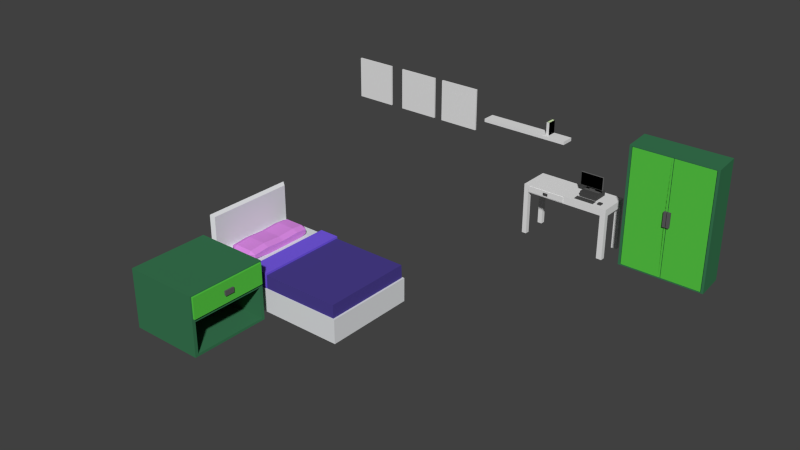 # Source: Itens_Quarto_Lucas.blend  (saved by Blender 2.76.0; exported with 4.5.12 LTS)
import bpy
from mathutils import Matrix  # noqa: F401  (used for matrix-valued properties, if any)

bpy.ops.wm.read_factory_settings(use_empty=True)
scene = bpy.context.scene
scene.name = 'Scene'

# ---- collections
col_collection_1 = bpy.data.collections.new('Collection 1'); scene.collection.children.link(col_collection_1)

# ---- materials (node trees are filled in below, after node groups)
mat_material_papel = bpy.data.materials.new('Material_Papel')
mat_material_papel.alpha_threshold = 0.0
mat_material_papel.use_transparent_shadow = False
mat_material_papel.roughness = 0.5
mat_poster_lucas_002 = bpy.data.materials.new('Poster_Lucas.002')
mat_poster_lucas_002.alpha_threshold = 0.0
mat_poster_lucas_002.use_transparent_shadow = False
mat_poster_lucas_002.roughness = 0.5
mat_poster_lucas = bpy.data.materials.new('Poster_Lucas')
mat_poster_lucas.alpha_threshold = 0.0
mat_poster_lucas.use_transparent_shadow = False
mat_poster_lucas.roughness = 0.5
mat_poster_lucas_001 = bpy.data.materials.new('Poster_Lucas.001')
mat_poster_lucas_001.alpha_threshold = 0.0
mat_poster_lucas_001.use_transparent_shadow = False
mat_poster_lucas_001.roughness = 0.5
mat_material_002 = bpy.data.materials.new('Material.002')
mat_material_002.alpha_threshold = 0.0
mat_material_002.use_transparent_shadow = False
mat_material_002.diffuse_color = (0.04196, 0.1845, 0.08367, 1.0)
mat_material_002.roughness = 0.5
mat_material_003 = bpy.data.materials.new('Material.003')
mat_material_003.alpha_threshold = 0.0
mat_material_003.use_transparent_shadow = False
mat_material_003.diffuse_color = (0.0981, 0.5926, 0.05962, 1.0)
mat_material_003.roughness = 0.5
mat_material_004 = bpy.data.materials.new('Material.004')
mat_material_004.alpha_threshold = 0.0
mat_material_004.use_transparent_shadow = False
mat_material_004.diffuse_color = (0.1149, 0.1149, 0.1149, 1.0)
mat_material_004.roughness = 0.5
mat_material_004.specular_intensity = 0.0
mat_material_010 = bpy.data.materials.new('Material.010')
mat_material_010.alpha_threshold = 0.0
mat_material_010.use_transparent_shadow = False
mat_material_010.diffuse_color = (0.7663, 0.7746, 0.8, 1.0)
mat_material_010.roughness = 0.5
mat_material_009 = bpy.data.materials.new('Material.009')
mat_material_009.alpha_threshold = 0.0
mat_material_009.use_transparent_shadow = False
mat_material_009.diffuse_color = (0.0706, 0.05008, 0.2738, 1.0)
mat_material_009.roughness = 0.5
mat_material_007 = bpy.data.materials.new('Material.007')
mat_material_007.alpha_threshold = 0.0
mat_material_007.use_transparent_shadow = False
mat_material_007.diffuse_color = (0.7301, 0.2625, 0.8, 1.0)
mat_material_007.roughness = 0.5
mat_material_006 = bpy.data.materials.new('Material.006')
mat_material_006.alpha_threshold = 0.0
mat_material_006.use_transparent_shadow = False
mat_material_006.diffuse_color = (0.1863, 0.1064, 0.8, 1.0)
mat_material_006.roughness = 0.5
mat_material_005 = bpy.data.materials.new('Material.005')
mat_material_005.alpha_threshold = 0.0
mat_material_005.use_transparent_shadow = False
mat_material_005.diffuse_color = (0.7258, 0.7768, 0.8, 1.0)
mat_material_005.roughness = 0.5
mat_material_001 = bpy.data.materials.new('Material.001')
mat_material_001.alpha_threshold = 0.0
mat_material_001.use_transparent_shadow = False
mat_material_001.diffuse_color = (0.06681, 0.06681, 0.06681, 1.0)
mat_material_001.roughness = 0.5
mat_material_011 = bpy.data.materials.new('Material.011')
mat_material_011.alpha_threshold = 0.0
mat_material_011.use_transparent_shadow = False
mat_material_011.diffuse_color = (0.7621, 0.9404, 0.5244, 1.0)
mat_material_011.roughness = 0.5
mat_material_012 = bpy.data.materials.new('Material.012')
mat_material_012.alpha_threshold = 0.0
mat_material_012.use_transparent_shadow = False
mat_material_012.diffuse_color = (0.0, 0.0, 0.0, 1.0)
mat_material_012.roughness = 0.5
mat_material_013 = bpy.data.materials.new('Material.013')
mat_material_013.alpha_threshold = 0.0
mat_material_013.use_transparent_shadow = False
mat_material_013.roughness = 0.5
mat_material = bpy.data.materials.new('Material')
mat_material.alpha_threshold = 0.0
mat_material.use_transparent_shadow = False
mat_material.roughness = 0.5
mat_material.specular_intensity = 0.0
mat_material_014 = bpy.data.materials.new('Material.014')
mat_material_014.alpha_threshold = 0.0
mat_material_014.use_transparent_shadow = False
mat_material_014.diffuse_color = (0.0, 0.0, 0.0, 1.0)
mat_material_014.roughness = 0.5
mat_material_estante = bpy.data.materials.new('Material_Estante')
mat_material_estante.alpha_threshold = 0.0
mat_material_estante.use_transparent_shadow = False
mat_material_estante.roughness = 0.5

# ---- material node trees

# ---- world
world_world = bpy.data.worlds.new('World'); scene.world = world_world
world_world.color = (0.05088, 0.05088, 0.05088)
world_world.use_sun_shadow = False
world_world.sun_shadow_jitter_overblur = 0.0
world_world.cycles.sampling_method = 'NONE'
world_world.cycles.sample_map_resolution = 256

# ---- meshes
me_cube_002 = bpy.data.meshes.new('Cube.002')
me_cube_002.from_pydata([(-1.0, -1.0, -1.0), (-1.0, -1.0, 1.0), (-1.0, 1.0, -1.0), (-1.0, 1.0, 1.0), (1.0, -1.0, -1.0), (1.0, -1.0, 1.0), (1.0, 1.0, -1.0), (1.0, 1.0, 1.0)], [], [(1, 3, 2, 0), (3, 7, 6, 2), (7, 5, 4, 6), (5, 1, 0, 4), (0, 2, 6, 4), (5, 7, 3, 1)])
me_cube_002.polygons.foreach_set('material_index', [0, 0, 0, 1, 0, 0])
_uv = me_cube_002.uv_layers.new(name='UVMap')
_uv.uv.foreach_set('vector', [0.5831, 0.4549, 0.5631, 0.4421, 0.529, 0.04314, 0.5388, 0.05463, 0.3332, 0.6668, 0.0001665, 0.6668, 0.0001665, 0.9998, 0.3332, 0.9998, 0.5436, 0.6583, 0.5233, 0.6622, 0.5127, 0.1266, 0.5233, 0.1161, 0.9622, 0.6727, 0.03782, 0.6727, 0.03782, 0.1085, 0.9622, 0.1085, 0.5072, 0.9348, 0.489, 0.9461, 0.3396, 0.1269, 0.357, 0.1168, 0.4457, 0.7273, 0.435, 0.7266, 0.5, 0.4543, 0.5374, 0.464])
me_cube_002.materials.append(mat_material_papel)
me_cube_002.materials.append(mat_poster_lucas_002)
me_cube_002.use_remesh_preserve_volume = False
me_cube_002.use_remesh_preserve_attributes = False
me_cube_002.use_mirror_vertex_groups = False
me_cube_002.update()
me_cube_001 = bpy.data.meshes.new('Cube.001')
me_cube_001.from_pydata([(-1.0, -1.0, -1.0), (-1.0, -1.0, 1.0), (-1.0, 1.0, -1.0), (-1.0, 1.0, 1.0), (1.0, -1.0, -1.0), (1.0, -1.0, 1.0), (1.0, 1.0, -1.0), (1.0, 1.0, 1.0)], [], [(1, 3, 2, 0), (3, 7, 6, 2), (7, 5, 4, 6), (5, 1, 0, 4), (0, 2, 6, 4), (5, 7, 3, 1)])
me_cube_001.polygons.foreach_set('material_index', [0, 0, 0, 1, 0, 0])
_uv = me_cube_001.uv_layers.new(name='UVMap')
_uv.uv.foreach_set('vector', [0.5831, 0.4549, 0.5631, 0.4421, 0.529, 0.04314, 0.5388, 0.05463, 0.3332, 0.6668, 0.0001665, 0.6668, 0.0001665, 0.9998, 0.3332, 0.9998, 0.5436, 0.6583, 0.5233, 0.6622, 0.5127, 0.1266, 0.5233, 0.1161, 0.9999, 0.6104, 7.812e-05, 0.6104, 7.82e-05, 7.812e-05, 0.9999, 7.812e-05, 0.5072, 0.9348, 0.489, 0.9461, 0.3396, 0.1269, 0.357, 0.1168, 0.4457, 0.7273, 0.435, 0.7266, 0.5, 0.4543, 0.5374, 0.464])
me_cube_001.materials.append(mat_material_papel)
me_cube_001.materials.append(mat_poster_lucas)
me_cube_001.use_remesh_preserve_volume = False
me_cube_001.use_remesh_preserve_attributes = False
me_cube_001.use_mirror_vertex_groups = False
me_cube_001.update()
me_cube = bpy.data.meshes.new('Cube')
me_cube.from_pydata([(-1.0, -1.0, -1.0), (-1.0, -1.0, 1.0), (-1.0, 1.0, -1.0), (-1.0, 1.0, 1.0), (1.0, -1.0, -1.0), (1.0, -1.0, 1.0), (1.0, 1.0, -1.0), (1.0, 1.0, 1.0)], [], [(1, 3, 2, 0), (3, 7, 6, 2), (7, 5, 4, 6), (5, 1, 0, 4), (0, 2, 6, 4), (5, 7, 3, 1)])
me_cube.polygons.foreach_set('material_index', [0, 0, 0, 1, 0, 0])
_uv = me_cube.uv_layers.new(name='UVMap')
_uv.uv.foreach_set('vector', [0.5831, 0.4549, 0.5631, 0.4421, 0.529, 0.04314, 0.5388, 0.05463, 0.3332, 0.6668, 0.0001665, 0.6668, 0.0001665, 0.9998, 0.3332, 0.9998, 0.5436, 0.6583, 0.5233, 0.6622, 0.5127, 0.1266, 0.5233, 0.1161, 0.9999, 0.6104, 7.812e-05, 0.6104, 7.82e-05, 7.812e-05, 0.9999, 7.812e-05, 0.5072, 0.9348, 0.489, 0.9461, 0.3396, 0.1269, 0.357, 0.1168, 0.4457, 0.7273, 0.435, 0.7266, 0.5, 0.4543, 0.5374, 0.464])
me_cube.materials.append(mat_material_papel)
me_cube.materials.append(mat_poster_lucas_001)
me_cube.use_remesh_preserve_volume = False
me_cube.use_remesh_preserve_attributes = False
me_cube.use_mirror_vertex_groups = False
me_cube.update()
me_cube_090 = bpy.data.meshes.new('Cube.090')
me_cube_090.from_pydata([(-1.0, -1.0, -1.0), (-1.0, -1.0, 5.393), (-1.0, 1.0, -1.0), (-1.0, 1.0, 5.393), (-1.0, -0.03429, -1.0), (-1.0, 0.04631, -1.0), (-1.0, 0.04631, 5.393), (-1.0, -0.03429, 5.393), (1.0, 1.056, 5.393), (1.0, 1.056, -1.0), (1.0, -0.9436, 5.393), (1.0, -0.9436, -1.0), (1.0, 0.02215, 5.393), (1.0, 0.1027, 5.393), (1.0, 0.1027, -1.0), (1.0, 0.02215, -1.0), (-1.0, 0.009089, 5.393), (1.0, 0.06553, 5.393), (1.0, 0.06553, -1.0), (-1.0, 0.009089, -1.0), (-1.0, -0.03429, -1.0), (-1.0, -0.03429, 5.393), (1.0, 0.02215, -1.0), (1.0, 0.02215, 5.393), (1.0, -0.8876, -0.9441), (1.0, -0.8752, -0.9317), (1.0, -0.8752, 5.325), (1.0, -0.8876, 5.337), (1.0, 0.9881, -0.9317), (1.0, 1.0, -0.9441), (1.0, 1.0, 5.337), (1.0, 0.9881, 5.325), (1.0, 0.1027, -0.9317), (1.0, 0.1027, -0.9441), (1.0, 0.02215, -0.9441), (1.0, 0.02215, -0.9317), (1.0, 0.0221, -0.9379), (1.0, 0.02215, 5.325), (1.0, 0.02215, 5.337), (1.0, 0.0221, 5.331), (1.0, 0.1027, 5.325), (1.0, 0.1027, 5.337), (1.0, 0.07172, 5.325), (1.0, 0.06553, 5.337), (1.0, 0.05935, 5.325), (1.0, 0.05935, -0.9317), (1.0, 0.06553, -0.9441), (1.0, 0.07172, -0.9317), (1.0, 0.02215, -0.9317), (1.0, 0.02215, -0.9441), (1.0, 0.0222, -0.9379), (1.0, 0.02215, 5.337), (1.0, 0.02215, 5.325), (1.0, 0.0222, 5.331), (0.9412, 0.0221, -0.9379), (0.9412, 0.02215, -0.9441), (0.9412, 0.02215, -0.9317), (0.9412, 0.0221, 5.331), (0.9412, 0.02215, 5.325), (0.9412, 0.02215, 5.337), (0.9412, 0.05935, 5.325), (0.9412, 0.07172, 5.325), (0.9412, 0.06553, 5.337), (0.9412, 0.07172, -0.9317), (0.9412, 0.05935, -0.9317), (0.9412, 0.06553, -0.9441), (0.9412, 0.0222, -0.9379), (0.9412, 0.02215, -0.9317), (0.9412, 0.02215, -0.9441), (0.9412, 0.0222, 5.331), (0.9412, 0.02215, 5.337), (0.9412, 0.02215, 5.325), (0.9412, 1.0, 5.337), (0.9412, 0.9881, 5.325), (0.9412, 0.9881, -0.9317), (0.9412, 1.0, -0.9441), (0.9412, -0.8752, 5.325), (0.9412, -0.8876, 5.337), (0.9412, -0.8876, -0.9441), (0.9412, -0.8752, -0.9317), (0.9412, 0.1027, 5.325), (0.9412, 0.1027, 5.337), (0.9412, 0.1027, -0.9317), (0.9412, 0.1027, -0.9441), (-1.0, -1.0, 1.825), (-1.0, -1.0, 2.613), (-1.0, 1.0, 2.613), (-1.0, 1.0, 1.825), (1.0, 1.056, 1.825), (1.0, 1.056, 2.613), (1.0, -0.9436, 2.613), (1.0, -0.9436, 1.825), (-1.0, 0.04631, 2.613), (-1.0, 0.04631, 1.825), (-1.0, -0.03429, 2.613), (-1.0, -0.03429, 1.825), (-1.0, -0.03424, 2.219), (-1.0, 0.009089, 1.825), (-1.0, 0.009089, 2.613), (-1.0, -0.03429, 1.825), (-1.0, -0.03429, 2.613), (-1.0, -0.03434, 2.219), (1.0, 0.9881, 2.612), (1.0, 0.9881, 1.824), (1.0, 1.0, 1.824), (1.0, 1.0, 2.612), (1.0, -0.8876, 2.612), (1.0, -0.8876, 1.824), (1.0, -0.8752, 1.824), (1.0, -0.8752, 2.612), (1.0, 0.07172, 1.824), (1.0, 0.07172, 2.612), (1.0, 0.05935, 2.612), (1.0, 0.05935, 1.824), (1.0, 0.01552, 2.612), (1.0, 0.01552, 1.824), (1.0, 0.0222, 2.218), (1.0, 0.1422, 1.824), (1.0, 0.1422, 2.612), (1.0, 0.000356, 1.824), (1.0, -0.006275, 2.612), (0.9412, 0.9881, 1.824), (0.9412, 0.9881, 2.612), (0.9412, 1.0, 2.612), (0.9412, 1.0, 1.824), (0.9412, -0.8876, 1.824), (0.9412, -0.8876, 2.612), (0.9412, -0.8752, 2.612), (0.9412, -0.8752, 1.824), (0.9412, 0.07172, 1.824), (0.9412, 0.07172, 2.612), (0.9412, 0.05935, 2.612), (0.9412, 0.05935, 1.824), (1.149, 0.0222, 2.218), (1.149, -0.006275, 1.824), (1.149, -0.006275, 2.612), (1.149, 0.07635, 1.824), (1.149, 0.07635, 2.612), (1.149, 0.06117, 2.612), (1.149, 0.06117, 1.824), (1.149, 0.1422, 1.824), (1.149, 0.1422, 2.612)], [(133, 116)], [(8, 3, 6, 13), (92, 6, 3, 86), (2, 87, 88, 9), (104, 29, 9, 88), (29, 33, 14, 9), (23, 21, 1, 10), (20, 22, 11, 0), (49, 24, 11, 22), (2, 9, 14, 5), (16, 17, 13, 6), (18, 19, 5, 14), (33, 46, 18, 14), (28, 103, 117, 32), (97, 19, 4, 95), (31, 102, 122, 73), (42, 111, 118, 40), (34, 36, 50, 49, 22, 15), (41, 30, 8, 13), (27, 51, 23, 10), (47, 110, 129, 63), (38, 43, 17, 12), (43, 41, 13, 17), (6, 92, 98, 16), (46, 34, 15, 18), (15, 4, 19, 18), (7, 12, 17, 16), (30, 105, 89, 8), (51, 53, 39, 38, 12, 23), (11, 91, 84, 0), (4, 15, 22, 20), (12, 7, 21, 23), (26, 52, 71, 76), (52, 53, 69, 71), (34, 46, 65, 55), (39, 37, 58, 57), (37, 120, 112, 44), (45, 35, 56, 64), (35, 36, 54, 56), (110, 47, 32, 117), (53, 51, 70, 69), (41, 43, 62, 81), (46, 33, 83, 65), (49, 50, 66, 68), (36, 34, 55, 54), (32, 47, 63, 82), (42, 40, 80, 61), (43, 38, 59, 62), (50, 48, 67, 66), (93, 5, 19, 97), (55, 56, 54), (58, 59, 57), (61, 62, 60), (64, 65, 63), (67, 68, 66), (70, 71, 69), (73, 122, 123, 72), (77, 126, 127, 76), (61, 80, 81, 62), (64, 56, 55, 65), (74, 82, 83, 75), (67, 79, 78, 68), (80, 73, 72, 81), (58, 60, 62, 59), (82, 63, 65, 83), (63, 129, 132, 64), (76, 71, 70, 77), (28, 32, 82, 74), (51, 27, 77, 70), (38, 39, 57, 59), (102, 31, 40, 118), (33, 29, 75, 83), (48, 25, 79, 67), (29, 104, 124, 75), (24, 49, 68, 78), (40, 31, 73, 80), (27, 106, 126, 77), (30, 41, 81, 72), (37, 44, 60, 58), (48, 115, 108, 25), (114, 52, 26, 109), (109, 26, 76, 127), (107, 24, 78, 125), (105, 30, 72, 123), (130, 61, 60, 131), (125, 78, 79, 128), (106, 27, 10, 90), (113, 45, 64, 132), (119, 35, 45, 113), (44, 112, 131, 60), (90, 10, 1, 85), (24, 107, 91, 11), (16, 98, 94, 7), (121, 74, 75, 124), (111, 42, 61, 130), (25, 108, 128, 79), (103, 28, 74, 121), (101, 100, 21, 7, 94, 96), (20, 99, 101, 96, 95, 4), (86, 3, 8, 89), (0, 84, 99, 20), (5, 93, 87, 2), (94, 95, 96), (99, 100, 101), (114, 115, 116), (109, 127, 128, 108), (107, 125, 126, 106), (105, 123, 124, 104), (103, 121, 122, 102), (130, 131, 132, 129), (125, 128, 127, 126), (121, 124, 123, 122), (106, 90, 91, 107), (111, 130, 129, 110), (113, 132, 131, 112), (85, 100, 99, 84), (104, 88, 89, 105), (93, 97, 98, 92), (119, 113, 139, 134), (114, 109, 108, 115), (102, 118, 117, 103), (97, 95, 94, 98), (92, 86, 87, 93), (90, 85, 84, 91), (86, 89, 88, 87), (85, 1, 21, 100), (134, 139, 138, 135), (136, 140, 141, 137), (118, 111, 137, 141), (113, 112, 138, 139), (111, 110, 136, 137), (112, 120, 135, 138), (110, 117, 140, 136), (120, 119, 134, 135), (117, 118, 141, 140)])
me_cube_090.polygons.foreach_set('material_index', [0, 0, 0, 0, 0, 0, 0, 0, 0, 0, 0, 0, 1, 0, 0, 1, 0, 0, 0, 0, 0, 0, 0, 0, 0, 0, 0, 0, 0, 0, 0, 0, 0, 0, 0, 1, 0, 0, 1, 0, 0, 0, 0, 0, 0, 0, 0, 0, 0, 0, 0, 0, 0, 0, 0, 0, 0, 0, 0, 0, 0, 0, 0, 0, 0, 0, 0, 0, 0, 1, 0, 0, 0, 0, 0, 0, 0, 0, 1, 1, 0, 0, 0, 0, 0, 0, 0, 1, 0, 0, 0, 0, 0, 0, 0, 0, 0, 0, 0, 0, 0, 0, 0, 0, 0, 0, 0, 0, 0, 0, 0, 0, 0, 0, 0, 0, 0, 2, 1, 1, 0, 0, 0, 0, 0, 2, 2, 2, 2, 2, 2, 2, 2, 2])
_uv = me_cube_090.uv_layers.new(name='UVMap')
_uv.uv.foreach_set('vector', [0.625, 0.5, 0.875, 0.5, 0.875, 0.6192, 0.625, 0.6192, 0.5094, 0.1308, 0.625, 0.1308, 0.625, 0.25, 0.5094, 0.25, 0.375, 0.25, 0.4924, 0.25, 0.4924, 0.5, 0.375, 0.5, 0.4924, 0.507, 0.3772, 0.507, 0.375, 0.5, 0.4924, 0.5, 0.3772, 0.507, 0.3772, 0.6192, 0.375, 0.6192, 0.375, 0.5, 0.625, 0.6293, 0.875, 0.6293, 0.875, 0.75, 0.625, 0.75, 0.125, 0.6293, 0.375, 0.6293, 0.375, 0.75, 0.125, 0.75, 0.3772, 0.6293, 0.3772, 0.743, 0.375, 0.75, 0.375, 0.6293, 0.125, 0.5, 0.375, 0.5, 0.375, 0.6192, 0.125, 0.6192, 0.875, 0.6239, 0.625, 0.6239, 0.625, 0.6192, 0.875, 0.6192, 0.375, 0.6239, 0.125, 0.6239, 0.125, 0.6192, 0.375, 0.6192, 0.3772, 0.6192, 0.3772, 0.6239, 0.375, 0.6239, 0.375, 0.6192, 0.3777, 0.5085, 0.4924, 0.5085, 0.4924, 0.6192, 0.3777, 0.6192, 0.4924, 0.1261, 0.375, 0.1261, 0.375, 0.1207, 0.4924, 0.1207, 0.6223, 0.5085, 0.5093, 0.5085, 0.5093, 0.5085, 0.6223, 0.5085, 0.6223, 0.6231, 0.5093, 0.6231, 0.5093, 0.6192, 0.6223, 0.6192, 0.3772, 0.6293, 0.3772, 0.6289, 0.3774, 0.6294, 0.3772, 0.6293, 0.375, 0.6293, 0.375, 0.6293, 0.6228, 0.6192, 0.6228, 0.507, 0.625, 0.5, 0.625, 0.6192, 0.6228, 0.743, 0.6228, 0.6293, 0.625, 0.6293, 0.625, 0.75, 0.3777, 0.6231, 0.4924, 0.6231, 0.4924, 0.6231, 0.3777, 0.6231, 0.6228, 0.6293, 0.6228, 0.6239, 0.625, 0.6239, 0.625, 0.6293, 0.6228, 0.6239, 0.6228, 0.6192, 0.625, 0.6192, 0.625, 0.6239, 0.625, 0.1308, 0.5094, 0.1308, 0.5094, 0.1261, 0.625, 0.1261, 0.3772, 0.6239, 0.3772, 0.6293, 0.375, 0.6293, 0.375, 0.6239, 0.375, 0.6293, 0.125, 0.6293, 0.125, 0.6239, 0.375, 0.6239, 0.875, 0.6293, 0.625, 0.6293, 0.625, 0.6239, 0.875, 0.6239, 0.6228, 0.507, 0.5094, 0.507, 0.5094, 0.5, 0.625, 0.5, 0.6228, 0.6293, 0.6221, 0.6294, 0.623, 0.6289, 0.6228, 0.6293, 0.625, 0.6293, 0.625, 0.6293, 0.375, 0.75, 0.4924, 0.75, 0.4924, 1.0, 0.375, 1.0, 0.125, 0.6293, 0.375, 0.6293, 0.375, 0.6293, 0.125, 0.6293, 0.625, 0.6293, 0.875, 0.6293, 0.875, 0.6293, 0.625, 0.6293, 0.6223, 0.7415, 0.6223, 0.6293, 0.6223, 0.6293, 0.6223, 0.7415, 0.6223, 0.6293, 0.6223, 0.6294, 0.6223, 0.6294, 0.6223, 0.6293, 0.3772, 0.6293, 0.3772, 0.6239, 0.3772, 0.6239, 0.3772, 0.6293, 0.6229, 0.6294, 0.6223, 0.6293, 0.6223, 0.6293, 0.6229, 0.6294, 0.6223, 0.6293, 0.5093, 0.6293, 0.5093, 0.6246, 0.6223, 0.6246, 0.3777, 0.6246, 0.3777, 0.6293, 0.3777, 0.6293, 0.3777, 0.6246, 0.3777, 0.6293, 0.3772, 0.6294, 0.3772, 0.6294, 0.3777, 0.6293, 0.4924, 0.6231, 0.3777, 0.6231, 0.3777, 0.6192, 0.4924, 0.6192, 0.6221, 0.6294, 0.6228, 0.6293, 0.6228, 0.6293, 0.6221, 0.6294, 0.6228, 0.6192, 0.6228, 0.6239, 0.6228, 0.6239, 0.6228, 0.6192, 0.3772, 0.6239, 0.3772, 0.6192, 0.3772, 0.6192, 0.3772, 0.6239, 0.3772, 0.6293, 0.3774, 0.6294, 0.3774, 0.6294, 0.3772, 0.6293, 0.3772, 0.6289, 0.3772, 0.6293, 0.3772, 0.6293, 0.3772, 0.6289, 0.3777, 0.6192, 0.3777, 0.6231, 0.3777, 0.6231, 0.3777, 0.6192, 0.6223, 0.6231, 0.6223, 0.6192, 0.6223, 0.6192, 0.6223, 0.6231, 0.6228, 0.6239, 0.6228, 0.6293, 0.6228, 0.6293, 0.6228, 0.6239, 0.3777, 0.6294, 0.3777, 0.6293, 0.3777, 0.6293, 0.3777, 0.6294, 0.4924, 0.1308, 0.375, 0.1308, 0.375, 0.1261, 0.4924, 0.1261, 0.3772, 0.6293, 0.3777, 0.6293, 0.3772, 0.6294, 0.6223, 0.6293, 0.6228, 0.6293, 0.623, 0.6289, 0.6223, 0.6231, 0.6228, 0.6239, 0.6223, 0.6246, 0.3777, 0.6246, 0.3772, 0.6239, 0.3777, 0.6231, 0.3777, 0.6293, 0.3772, 0.6293, 0.3774, 0.6294, 0.6228, 0.6293, 0.6223, 0.6293, 0.6223, 0.6294, 0.6223, 0.5085, 0.5093, 0.5085, 0.5094, 0.507, 0.6228, 0.507, 0.6228, 0.743, 0.5094, 0.743, 0.5093, 0.7415, 0.6223, 0.7415, 0.6223, 0.6231, 0.6223, 0.6192, 0.6228, 0.6192, 0.6228, 0.6239, 0.3777, 0.6246, 0.3777, 0.6293, 0.3772, 0.6293, 0.3772, 0.6239, 0.3777, 0.5085, 0.3777, 0.6192, 0.3772, 0.6192, 0.3772, 0.507, 0.3777, 0.6293, 0.3777, 0.7415, 0.3772, 0.743, 0.3772, 0.6293, 0.6223, 0.6192, 0.6223, 0.5085, 0.6228, 0.507, 0.6228, 0.6192, 0.6223, 0.6293, 0.6223, 0.6246, 0.6228, 0.6239, 0.6228, 0.6293, 0.3777, 0.6192, 0.3777, 0.6231, 0.3772, 0.6239, 0.3772, 0.6192, 0.3777, 0.6231, 0.4924, 0.6231, 0.4924, 0.6246, 0.3777, 0.6246, 0.6223, 0.7415, 0.6223, 0.6293, 0.6228, 0.6293, 0.6228, 0.743, 0.3777, 0.5085, 0.3777, 0.6192, 0.3777, 0.6192, 0.3777, 0.5085, 0.6228, 0.6293, 0.6228, 0.743, 0.6228, 0.743, 0.6228, 0.6293, 0.6228, 0.6293, 0.623, 0.6289, 0.623, 0.6289, 0.6228, 0.6293, 0.5093, 0.5085, 0.6223, 0.5085, 0.6223, 0.6192, 0.5093, 0.6192, 0.3772, 0.6192, 0.3772, 0.507, 0.3772, 0.507, 0.3772, 0.6192, 0.3777, 0.6293, 0.3777, 0.7415, 0.3777, 0.7415, 0.3777, 0.6293, 0.3772, 0.507, 0.4924, 0.507, 0.4924, 0.507, 0.3772, 0.507, 0.3772, 0.743, 0.3772, 0.6293, 0.3772, 0.6293, 0.3772, 0.743, 0.6223, 0.6192, 0.6223, 0.5085, 0.6223, 0.5085, 0.6223, 0.6192, 0.6228, 0.743, 0.5094, 0.743, 0.5094, 0.743, 0.6228, 0.743, 0.6228, 0.507, 0.6228, 0.6192, 0.6228, 0.6192, 0.6228, 0.507, 0.6223, 0.6293, 0.6223, 0.6246, 0.6223, 0.6246, 0.6223, 0.6293, 0.3777, 0.6293, 0.4924, 0.6293, 0.4924, 0.7415, 0.3777, 0.7415, 0.5093, 0.6293, 0.6223, 0.6293, 0.6223, 0.7415, 0.5093, 0.7415, 0.5093, 0.7415, 0.6223, 0.7415, 0.6223, 0.7415, 0.5093, 0.7415, 0.4924, 0.743, 0.3772, 0.743, 0.3772, 0.743, 0.4924, 0.743, 0.5094, 0.507, 0.6228, 0.507, 0.6228, 0.507, 0.5094, 0.507, 0.5093, 0.6231, 0.6223, 0.6231, 0.6223, 0.6246, 0.5093, 0.6246, 0.4924, 0.743, 0.3772, 0.743, 0.3777, 0.7415, 0.4924, 0.7415, 0.5094, 0.743, 0.6228, 0.743, 0.625, 0.75, 0.5094, 0.75, 0.4924, 0.6246, 0.3777, 0.6246, 0.3777, 0.6246, 0.4924, 0.6246, 0.4924, 0.6293, 0.3777, 0.6293, 0.3777, 0.6246, 0.4924, 0.6246, 0.6223, 0.6246, 0.5093, 0.6246, 0.5093, 0.6246, 0.6223, 0.6246, 0.5094, 0.75, 0.625, 0.75, 0.625, 1.0, 0.5094, 1.0, 0.3772, 0.743, 0.4924, 0.743, 0.4924, 0.75, 0.375, 0.75, 0.625, 0.1261, 0.5094, 0.1261, 0.5094, 0.1207, 0.625, 0.1207, 0.4924, 0.5085, 0.3777, 0.5085, 0.3772, 0.507, 0.4924, 0.507, 0.5093, 0.6231, 0.6223, 0.6231, 0.6223, 0.6231, 0.5093, 0.6231, 0.3777, 0.7415, 0.4924, 0.7415, 0.4924, 0.7415, 0.3777, 0.7415, 0.4924, 0.5085, 0.3777, 0.5085, 0.3777, 0.5085, 0.4924, 0.5085, 0.5007, 0.1207, 0.5094, 0.1207, 0.625, 0.1207, 0.625, 0.1207, 0.5094, 0.1207, 0.5007, 0.1207, 0.375, 0.1207, 0.4924, 0.1207, 0.501, 0.1207, 0.5009, 0.1208, 0.4924, 0.1207, 0.375, 0.1207, 0.5094, 0.25, 0.625, 0.25, 0.625, 0.5, 0.5094, 0.5, 0.375, 0.0, 0.4924, 0.0, 0.4924, 0.1207, 0.375, 0.1207, 0.375, 0.1308, 0.4924, 0.1308, 0.4924, 0.25, 0.375, 0.25, 0.5094, 0.1207, 0.4924, 0.1207, 0.5009, 0.1208, 0.4924, 0.1207, 0.5094, 0.1207, 0.5007, 0.1207, 0.5093, 0.6293, 0.4924, 0.6293, 0.3829, 0.02975, 0.5093, 0.7415, 0.5093, 0.7415, 0.4924, 0.7415, 0.4924, 0.7415, 0.4924, 0.743, 0.4924, 0.743, 0.5094, 0.743, 0.5094, 0.743, 0.5094, 0.507, 0.5094, 0.507, 0.4924, 0.507, 0.4924, 0.507, 0.4924, 0.5085, 0.4924, 0.5085, 0.5093, 0.5085, 0.5093, 0.5085, 0.5093, 0.6231, 0.5093, 0.6246, 0.4924, 0.6246, 0.4924, 0.6231, 0.4924, 0.743, 0.4924, 0.7415, 0.5093, 0.7415, 0.5094, 0.743, 0.4924, 0.5085, 0.4924, 0.507, 0.5094, 0.507, 0.5093, 0.5085, 0.5094, 0.743, 0.5094, 0.75, 0.4924, 0.75, 0.4924, 0.743, 0.5093, 0.6231, 0.5093, 0.6231, 0.4924, 0.6231, 0.4924, 0.6231, 0.4924, 0.6246, 0.4924, 0.6246, 0.5093, 0.6246, 0.5093, 0.6246, 0.5094, 0.0, 0.5094, 0.1207, 0.4924, 0.1207, 0.4924, 0.0, 0.4924, 0.507, 0.4924, 0.5, 0.5094, 0.5, 0.5094, 0.507, 0.4924, 0.1308, 0.4924, 0.1261, 0.5094, 0.1261, 0.5094, 0.1308, 0.4924, 0.6293, 0.4924, 0.6246, 0.4924, 0.6246, 0.4924, 0.6293, 0.5093, 0.6293, 0.5093, 0.7415, 0.4924, 0.7415, 0.4924, 0.6293, 0.5093, 0.5085, 0.5093, 0.6192, 0.4924, 0.6192, 0.4924, 0.5085, 0.4924, 0.1261, 0.4924, 0.1207, 0.5094, 0.1207, 0.5094, 0.1261, 0.5094, 0.1308, 0.5094, 0.25, 0.4924, 0.25, 0.4924, 0.1308, 0.5094, 0.75, 0.5094, 1.0, 0.4924, 1.0, 0.4924, 0.75, 0.5094, 0.25, 0.5094, 0.5, 0.4924, 0.5, 0.4924, 0.25, 0.5094, 0.0, 0.625, 0.0, 0.625, 0.1207, 0.5094, 0.1207, 0.4924, 0.6293, 0.4924, 0.6246, 0.5093, 0.6246, 0.5093, 0.6293, 0.4924, 0.6231, 0.4924, 0.6192, 0.5093, 0.6192, 0.5093, 0.6231, 0.5093, 0.6192, 0.5093, 0.6231, 0.5093, 0.6231, 0.5093, 0.6192, 0.4924, 0.6246, 0.5093, 0.6246, 0.5093, 0.6246, 0.4924, 0.6246, 0.5093, 0.6231, 0.4924, 0.6231, 0.4924, 0.6231, 0.5093, 0.6231, 0.5093, 0.6246, 0.5093, 0.6293, 0.5093, 0.6293, 0.5093, 0.6246, 0.4924, 0.6231, 0.4924, 0.6192, 0.4924, 0.6192, 0.4924, 0.6231, 0.5093, 0.6293, 0.4924, 0.6293, 0.4924, 0.6293, 0.5093, 0.6293, 0.4924, 0.6192, 0.5093, 0.6192, 0.5093, 0.6192, 0.4924, 0.6192])
me_cube_090.materials.append(mat_material_002)
me_cube_090.materials.append(mat_material_003)
me_cube_090.materials.append(mat_material_004)
me_cube_090.use_remesh_preserve_attributes = False
me_cube_090.use_mirror_x = True
me_cube_090.update()
me_cube_092 = bpy.data.meshes.new('Cube.092')
me_cube_092.from_pydata([(-1.0, -1.0, -1.0), (-0.9502, -0.9502, 1.0), (-1.0, 1.0, -1.0), (-0.9502, 0.9502, 1.0), (1.0, -1.0, -1.0), (0.9502, -0.9502, 1.0), (1.0, 1.0, -1.0), (0.9502, 0.9502, 1.0), (-1.0, -1.0, 1.0), (-1.0, 1.0, 1.0), (1.0, 1.0, 1.0), (1.0, -1.0, 1.0), (-0.9502, -0.9502, 2.072), (-0.9502, 0.9502, 2.072), (-1.0, -1.0, 5.246), (-1.0, 1.0, 5.246), (-0.9502, -0.9502, 5.071), (-0.9502, 0.9502, 5.071), (-0.3591, 1.0, -1.0), (-0.3591, 1.0, 1.0), (-0.3591, -1.0, -1.0), (-0.3591, -1.0, 1.0), (-0.3413, 0.9502, 1.0), (-0.3413, -0.9502, 1.0), (-0.3413, 0.9502, 2.072), (-0.3413, -0.9502, 2.072), (-0.08571, 1.0, 1.0), (-0.08571, -1.0, -1.0), (-0.08145, 0.9502, 1.0), (-0.08571, 1.0, -1.0), (-0.08571, -1.0, 1.0), (-0.08145, -0.9502, 1.0), (-0.08145, 0.9834, 1.0), (0.9737, 0.9737, 1.0), (0.9737, -0.9737, 1.0), (-0.08145, 0.9737, 2.096), (0.9694, 0.9694, 2.092), (0.9694, -0.9694, 2.092), (-0.08145, -0.9834, 1.0), (-0.3413, -0.9834, 1.0), (-0.08145, -0.9737, 2.096), (-0.3413, -0.9737, 2.096), (-0.3413, 0.9834, 1.0), (-0.3413, 0.9737, 2.096), (-0.3481, 0.9502, 2.221), (-0.3501, 0.9912, 2.262), (-0.3481, 0.9502, 1.148), (-0.3412, -0.9502, 1.148), (-0.3412, -0.9502, 2.221), (-0.3501, -0.9912, 2.262), (-0.3598, -1.002, 1.148), (-0.3598, 1.002, 1.148), (-0.08145, -1.01, 1.149), (-0.08145, -0.9922, 2.263), (-0.08145, 1.01, 1.149), (-0.08145, 0.9922, 2.263), (-0.8429, -0.7714, -0.4062), (-0.8429, 0.7714, -0.4062), (-0.4486, -0.7714, -0.4062), (-0.4486, 0.7714, -0.4062), (-0.8429, -0.4567, -0.4062), (-0.4486, -0.4567, -0.4062), (-0.8429, -0.06887, -0.4062), (-0.4486, -0.06887, -0.4062), (-0.8429, 0.3513, -0.4062), (-0.4486, 0.3513, -0.4062), (-0.7709, -0.7714, 2.144), (-0.8036, -0.745, 2.08), (-0.8429, -0.6995, 2.144), (-0.8429, 0.6995, 2.223), (-0.8242, 0.7117, 2.08), (-0.7709, 0.7714, 2.223), (-0.5206, 0.7714, 2.223), (-0.4855, 0.733, 2.073), (-0.4486, 0.6995, 2.223), (-0.5206, -0.7714, 2.223), (-0.4486, -0.6995, 2.223), (-0.4731, -0.7154, 2.08), (-0.7709, -0.7018, 2.789), (-0.7709, -0.7714, 2.565), (-0.8429, -0.6995, 2.581), (-0.8429, 0.6995, 2.533), (-0.7709, 0.7714, 2.513), (-0.7709, 0.7029, 2.741), (-0.5206, -0.7714, 2.565), (-0.5206, -0.7018, 2.789), (-0.4486, -0.6995, 2.581), (-0.5206, 0.7029, 2.741), (-0.5206, 0.7714, 2.513), (-0.4486, 0.6995, 2.533), (-0.8429, -0.4567, 2.0), (-0.8429, -0.4567, 2.144), (-0.4486, -0.4567, 2.144), (-0.4486, -0.4567, 2.0), (-0.8429, -0.4567, 2.644), (-0.7709, -0.4567, 2.853), (-0.5206, -0.4567, 2.853), (-0.4486, -0.4567, 2.644), (-0.8429, -0.06887, 2.0), (-0.8429, -0.06887, 2.144), (-0.8429, -0.06887, 2.558), (-0.7709, -0.06887, 2.767), (-0.4486, -0.06887, 2.144), (-0.4486, -0.06887, 2.0), (-0.5206, -0.06887, 2.767), (-0.4486, -0.06887, 2.558), (-0.8429, 0.3513, 2.144), (-0.8429, 0.3513, 2.0), (-0.7709, 0.3513, 2.853), (-0.8429, 0.3513, 2.644), (-0.4486, 0.3513, 2.144), (-0.4486, 0.3513, 2.0), (-0.5206, 0.3513, 2.853), (-0.4486, 0.3513, 2.644)], [], [(0, 8, 9, 2), (29, 26, 10, 6), (6, 10, 11, 4), (20, 21, 8, 0), (29, 6, 4, 27), (5, 7, 33, 34), (3, 9, 15, 17), (28, 7, 10, 26), (7, 5, 11, 10), (23, 1, 8, 21), (24, 13, 12, 25), (22, 3, 13, 24), (31, 5, 34, 38), (3, 1, 12, 13), (16, 17, 15, 14), (9, 8, 14, 15), (8, 1, 16, 14), (1, 3, 17, 16), (39, 38, 52, 50), (7, 28, 32, 33), (31, 23, 21, 30), (3, 22, 19, 9), (1, 23, 25, 12), (2, 18, 20, 0), (27, 30, 21, 20), (2, 9, 19, 18), (4, 11, 30, 27), (5, 31, 30, 11), (35, 32, 54, 55), (23, 31, 38, 39), (22, 28, 26, 19), (28, 22, 42, 32), (18, 29, 27, 20), (18, 19, 26, 29), (38, 34, 37, 40), (34, 33, 36, 37), (43, 41, 49, 45), (40, 35, 55, 53), (36, 35, 40, 37), (33, 32, 35, 36), (23, 39, 50, 47), (24, 25, 41, 43), (46, 44, 45, 51), (48, 47, 50, 49), (54, 51, 45, 55), (55, 45, 49, 53), (50, 52, 53, 49), (24, 43, 45, 44), (22, 24, 44, 46), (38, 40, 53, 52), (25, 23, 47, 48), (42, 22, 46, 51), (41, 25, 48, 49), (32, 42, 51, 54), (96, 85, 78, 95), (61, 60, 56, 58), (90, 67, 56, 60), (106, 69, 81, 109), (70, 107, 64, 57), (74, 110, 113, 89), (87, 112, 108, 83), (68, 91, 94, 80), (73, 70, 57, 59), (111, 73, 59, 65), (67, 77, 58, 56), (107, 98, 62, 64), (92, 76, 86, 97), (93, 103, 63, 61), (63, 62, 60, 61), (104, 96, 95, 101), (65, 64, 62, 63), (99, 106, 109, 100), (103, 111, 65, 63), (98, 90, 60, 62), (102, 92, 97, 105), (91, 99, 100, 94), (71, 72, 88, 82), (59, 57, 64, 65), (77, 93, 61, 58), (112, 104, 101, 108), (110, 102, 105, 113), (66, 67, 68), (69, 70, 71), (72, 73, 74), (75, 76, 77), (78, 79, 80), (81, 82, 83), (84, 85, 86), (87, 88, 89), (107, 70, 69, 106), (77, 67, 66, 75), (70, 73, 72, 71), (93, 77, 76, 92), (109, 81, 83, 108), (84, 79, 78, 85), (82, 88, 87, 83), (97, 86, 85, 96), (75, 84, 86, 76), (88, 72, 74, 89), (68, 80, 79, 66), (81, 69, 71, 82), (67, 90, 91, 68), (103, 93, 92, 102), (80, 94, 95, 78), (105, 97, 96, 104), (90, 98, 99, 91), (94, 100, 101, 95), (111, 103, 102, 110), (113, 105, 104, 112), (98, 107, 106, 99), (100, 109, 108, 101), (73, 111, 110, 74), (89, 113, 112, 87), (75, 66, 79, 84)])
me_cube_092.polygons.foreach_set('material_index', [0, 0, 0, 0, 0, 0, 0, 0, 0, 0, 5, 5, 0, 0, 0, 0, 0, 0, 4, 0, 0, 0, 5, 0, 0, 0, 0, 0, 4, 0, 0, 0, 0, 0, 1, 1, 4, 4, 1, 1, 0, 0, 4, 4, 4, 4, 4, 0, 0, 4, 0, 0, 0, 4, 3, 0, 0, 3, 0, 3, 3, 3, 0, 0, 3, 0, 3, 0, 0, 3, 0, 3, 0, 0, 3, 3, 3, 0, 0, 3, 3, 3, 3, 3, 3, 3, 3, 3, 3, 3, 3, 3, 3, 3, 3, 3, 3, 3, 3, 3, 3, 3, 3, 3, 3, 3, 3, 3, 3, 3, 3, 3, 3, 3])
_uv = me_cube_092.uv_layers.new(name='UVMap')
_uv.uv.foreach_set('vector', [0.885, 0.3362, 0.885, 0.0002345, 0.6614, 0.0002345, 0.6614, 0.3362, 0.5587, 0.6726, 0.5587, 0.3366, 0.4373, 0.3366, 0.4373, 0.6726, 0.4373, 0.3362, 0.4373, 0.0002345, 0.6609, 0.0002345, 0.6609, 0.3362, 0.916, 0.3362, 0.916, 0.0002345, 0.9877, 0.0002345, 0.9877, 0.3362, 0.2393, 0.5, 0.375, 0.5, 0.375, 0.75, 0.2393, 0.75, 0.6312, 0.7438, 0.6312, 0.5062, 0.6312, 0.5062, 0.6312, 0.7438, 0.9882, 0.7135, 0.9937, 0.7135, 0.9937, 0.0002345, 0.9882, 0.02968, 0.6997, 0.5516, 0.6997, 0.667, 0.6913, 0.6726, 0.6913, 0.5512, 0.8855, 0.6642, 0.8855, 0.345, 0.891, 0.3366, 0.891, 0.6726, 0.6614, 0.4194, 0.6614, 0.3513, 0.6697, 0.3458, 0.6697, 0.4174, 0.1006, 0.3119, 0.2546, 0.6714, 0.7307, 0.6575, 0.8528, 0.2771, 0.1689, 0.2613, 0.2832, 0.5958, 0.2546, 0.6714, 0.1006, 0.3119, 0.7602, 0.7438, 0.6312, 0.7438, 0.6312, 0.7438, 0.7602, 0.7438, 0.8688, 0.5062, 0.8688, 0.7438, 0.8688, 0.7438, 0.8688, 0.5062, 0.6908, 0.4545, 0.6908, 0.667, 0.6614, 0.6726, 0.6614, 0.4489, 0.0002345, 0.7135, 0.2239, 0.7135, 0.2239, 0.0002345, 0.0002345, 0.0002345, 0.9998, 0.7135, 0.9942, 0.7135, 0.9942, 0.02968, 0.9998, 0.0002345, 0.4368, 0.684, 0.2243, 0.684, 0.2243, 0.0002345, 0.4368, 0.0002345, 0.7927, 0.7438, 0.7602, 0.7438, 0.7602, 0.7438, 0.7927, 0.7438, 0.6312, 0.5062, 0.7602, 0.5062, 0.7602, 0.5062, 0.6312, 0.5062, 0.6614, 0.4485, 0.6614, 0.4194, 0.6697, 0.4174, 0.6697, 0.448, 0.6997, 0.4545, 0.6997, 0.5226, 0.6913, 0.5206, 0.6913, 0.4489, 0.704, 0.582, 0.7918, 0.2311, 0.8528, 0.2771, 0.7307, 0.6575, 0.125, 0.5, 0.2051, 0.5, 0.2051, 0.75, 0.125, 0.75, 0.8855, 0.3362, 0.8855, 0.0002345, 0.916, 0.0002345, 0.916, 0.3362, 0.6609, 0.6726, 0.6609, 0.3366, 0.5893, 0.3366, 0.5893, 0.6726, 0.7732, 0.7944, 0.4373, 0.7944, 0.4373, 0.673, 0.7732, 0.673, 0.7001, 0.5648, 0.7001, 0.4494, 0.7085, 0.4489, 0.7085, 0.5703, 0.7602, 0.5062, 0.7602, 0.5062, 0.7602, 0.5062, 0.7602, 0.5062, 0.7927, 0.7438, 0.7602, 0.7438, 0.7602, 0.7438, 0.7927, 0.7438, 0.6997, 0.5226, 0.6997, 0.5516, 0.6913, 0.5512, 0.6913, 0.5206, 0.7602, 0.5062, 0.7927, 0.5062, 0.7927, 0.5062, 0.7602, 0.5062, 0.2051, 0.5, 0.2393, 0.5, 0.2393, 0.75, 0.2051, 0.75, 0.5893, 0.6726, 0.5893, 0.3366, 0.5587, 0.3366, 0.5587, 0.6726, 0.7602, 0.7438, 0.6312, 0.7438, 0.6312, 0.7438, 0.7602, 0.7438, 0.6312, 0.7438, 0.6312, 0.5062, 0.6312, 0.5062, 0.6312, 0.7438, 0.7927, 0.5062, 0.7927, 0.7438, 0.7927, 0.7438, 0.7927, 0.5062, 0.7602, 0.7438, 0.7602, 0.5062, 0.7602, 0.5062, 0.7602, 0.7438, 0.6312, 0.5062, 0.7602, 0.5062, 0.7602, 0.7438, 0.6312, 0.7438, 0.6312, 0.5062, 0.7602, 0.5062, 0.7602, 0.5062, 0.6312, 0.5062, 0.7927, 0.7438, 0.7927, 0.7438, 0.7927, 0.7438, 0.7927, 0.7438, 0.7927, 0.5062, 0.7927, 0.7438, 0.7927, 0.7438, 0.7927, 0.5062, 0.7927, 0.5062, 0.7927, 0.5062, 0.7927, 0.5062, 0.7927, 0.5062, 0.7927, 0.7438, 0.7927, 0.7438, 0.7927, 0.7438, 0.7927, 0.7438, 0.7602, 0.5062, 0.7927, 0.5062, 0.7927, 0.5062, 0.7602, 0.5062, 0.7602, 0.5062, 0.7927, 0.5062, 0.7927, 0.7438, 0.7602, 0.7438, 0.7927, 0.7438, 0.7602, 0.7438, 0.7602, 0.7438, 0.7927, 0.7438, 0.7927, 0.5062, 0.7927, 0.5062, 0.7927, 0.5062, 0.7927, 0.5062, 0.7927, 0.5062, 0.7927, 0.5062, 0.7927, 0.5062, 0.7927, 0.5062, 0.7602, 0.7438, 0.7602, 0.7438, 0.7602, 0.7438, 0.7602, 0.7438, 0.7927, 0.7438, 0.7927, 0.7438, 0.7927, 0.7438, 0.7927, 0.7438, 0.7927, 0.5062, 0.7927, 0.5062, 0.7927, 0.5062, 0.7927, 0.5062, 0.7927, 0.7438, 0.7927, 0.7438, 0.7927, 0.7438, 0.7927, 0.7438, 0.7602, 0.5062, 0.7927, 0.5062, 0.7927, 0.5062, 0.7602, 0.5062, 0.8065, 0.6953, 0.8065, 0.7331, 0.8549, 0.7331, 0.8549, 0.6953, 0.7927, 0.6953, 0.8688, 0.6953, 0.8688, 0.7438, 0.7927, 0.7438, 0.8688, 0.6953, 0.8688, 0.7438, 0.8688, 0.7438, 0.8688, 0.6953, 0.8688, 0.5709, 0.8688, 0.5173, 0.8688, 0.5173, 0.8688, 0.5709, 0.8688, 0.5062, 0.8688, 0.5709, 0.8688, 0.5709, 0.8688, 0.5062, 0.7927, 0.5173, 0.7927, 0.5709, 0.7927, 0.5709, 0.7927, 0.5173, 0.8065, 0.5168, 0.8065, 0.5709, 0.8549, 0.5709, 0.8549, 0.5168, 0.8688, 0.7327, 0.8688, 0.6953, 0.8688, 0.6953, 0.8688, 0.7327, 0.7927, 0.5062, 0.8688, 0.5062, 0.8688, 0.5062, 0.7927, 0.5062, 0.7927, 0.5709, 0.7927, 0.5062, 0.7927, 0.5062, 0.7927, 0.5709, 0.8688, 0.7438, 0.7927, 0.7438, 0.7927, 0.7438, 0.8688, 0.7438, 0.8688, 0.5709, 0.8688, 0.6356, 0.8688, 0.6356, 0.8688, 0.5709, 0.7927, 0.6953, 0.7927, 0.7327, 0.7927, 0.7327, 0.7927, 0.6953, 0.7927, 0.6953, 0.7927, 0.6356, 0.7927, 0.6356, 0.7927, 0.6953, 0.7927, 0.6356, 0.8688, 0.6356, 0.8688, 0.6953, 0.7927, 0.6953, 0.8065, 0.6356, 0.8065, 0.6953, 0.8549, 0.6953, 0.8549, 0.6356, 0.7927, 0.5709, 0.8688, 0.5709, 0.8688, 0.6356, 0.7927, 0.6356, 0.8688, 0.6356, 0.8688, 0.5709, 0.8688, 0.5709, 0.8688, 0.6356, 0.7927, 0.6356, 0.7927, 0.5709, 0.7927, 0.5709, 0.7927, 0.6356, 0.8688, 0.6356, 0.8688, 0.6953, 0.8688, 0.6953, 0.8688, 0.6356, 0.7927, 0.6356, 0.7927, 0.6953, 0.7927, 0.6953, 0.7927, 0.6356, 0.8688, 0.6953, 0.8688, 0.6356, 0.8688, 0.6356, 0.8688, 0.6953, 0.8549, 0.5062, 0.8065, 0.5062, 0.8065, 0.5062, 0.8549, 0.5062, 0.7927, 0.5062, 0.8688, 0.5062, 0.8688, 0.5709, 0.7927, 0.5709, 0.7927, 0.7438, 0.7927, 0.6953, 0.7927, 0.6953, 0.7927, 0.7438, 0.8065, 0.5709, 0.8065, 0.6356, 0.8549, 0.6356, 0.8549, 0.5709, 0.7927, 0.5709, 0.7927, 0.6356, 0.7927, 0.6356, 0.7927, 0.5709, 0.8549, 0.7438, 0.8688, 0.7438, 0.8688, 0.7327, 0.8688, 0.5173, 0.8688, 0.5062, 0.8549, 0.5062, 0.8065, 0.5062, 0.7927, 0.5062, 0.7927, 0.5173, 0.8065, 0.7438, 0.7927, 0.7327, 0.7927, 0.7438, 0.8549, 0.7331, 0.8549, 0.7438, 0.8688, 0.7327, 0.8688, 0.5173, 0.8549, 0.5062, 0.8549, 0.5168, 0.8065, 0.7438, 0.8065, 0.7331, 0.7927, 0.7327, 0.8065, 0.5168, 0.8065, 0.5062, 0.7927, 0.5173, 0.8688, 0.5709, 0.8688, 0.5062, 0.8688, 0.5173, 0.8688, 0.5709, 0.7927, 0.7438, 0.8688, 0.7438, 0.8549, 0.7438, 0.8065, 0.7438, 0.8688, 0.5062, 0.7927, 0.5062, 0.8065, 0.5062, 0.8549, 0.5062, 0.7927, 0.6953, 0.7927, 0.7438, 0.7927, 0.7327, 0.7927, 0.6953, 0.8688, 0.5709, 0.8688, 0.5173, 0.8549, 0.5168, 0.8549, 0.5709, 0.8065, 0.7438, 0.8549, 0.7438, 0.8549, 0.7331, 0.8065, 0.7331, 0.8549, 0.5062, 0.8065, 0.5062, 0.8065, 0.5168, 0.8549, 0.5168, 0.7927, 0.6953, 0.7927, 0.7327, 0.8065, 0.7331, 0.8065, 0.6953, 0.8065, 0.7438, 0.8065, 0.7438, 0.7927, 0.7327, 0.7927, 0.7327, 0.8065, 0.5062, 0.8065, 0.5062, 0.7927, 0.5173, 0.7927, 0.5173, 0.8688, 0.7327, 0.8688, 0.7327, 0.8549, 0.7438, 0.8549, 0.7438, 0.8688, 0.5173, 0.8688, 0.5173, 0.8549, 0.5062, 0.8549, 0.5062, 0.8688, 0.7438, 0.8688, 0.6953, 0.8688, 0.6953, 0.8688, 0.7327, 0.7927, 0.6356, 0.7927, 0.6953, 0.7927, 0.6953, 0.7927, 0.6356, 0.8688, 0.7327, 0.8688, 0.6953, 0.8549, 0.6953, 0.8549, 0.7331, 0.7927, 0.6356, 0.7927, 0.6953, 0.8065, 0.6953, 0.8065, 0.6356, 0.8688, 0.6953, 0.8688, 0.6356, 0.8688, 0.6356, 0.8688, 0.6953, 0.8688, 0.6953, 0.8688, 0.6356, 0.8549, 0.6356, 0.8549, 0.6953, 0.7927, 0.5709, 0.7927, 0.6356, 0.7927, 0.6356, 0.7927, 0.5709, 0.7927, 0.5709, 0.7927, 0.6356, 0.8065, 0.6356, 0.8065, 0.5709, 0.8688, 0.6356, 0.8688, 0.5709, 0.8688, 0.5709, 0.8688, 0.6356, 0.8688, 0.6356, 0.8688, 0.5709, 0.8549, 0.5709, 0.8549, 0.6356, 0.7927, 0.5062, 0.7927, 0.5709, 0.7927, 0.5709, 0.7927, 0.5173, 0.7927, 0.5173, 0.7927, 0.5709, 0.8065, 0.5709, 0.8065, 0.5168, 0.8065, 0.7438, 0.8549, 0.7438, 0.8549, 0.7438, 0.8065, 0.7438])
me_cube_092.materials.append(mat_material_010)
me_cube_092.materials.append(mat_material_009)
me_cube_092.materials.append(None)
me_cube_092.materials.append(mat_material_007)
me_cube_092.materials.append(mat_material_006)
me_cube_092.materials.append(mat_material_005)
me_cube_092.use_remesh_preserve_attributes = False
me_cube_092.use_mirror_x = True
me_cube_092.update()
me_cube_093 = bpy.data.meshes.new('Cube.093')
me_cube_093.from_pydata([(-1.0, -1.0, -1.0), (-1.0, -1.0, 1.0), (-1.0, 1.0, -1.0), (-1.0, 1.0, 1.0), (1.0, -0.9159, -0.9159), (1.0, -0.962, 0.962), (1.0, 0.9159, -0.9159), (1.0, 0.962, 0.962), (-1.0, -1.0, 0.217), (-1.0, 1.0, 0.217), (1.0, 0.9159, 0.1328), (1.0, -0.9159, 0.1328), (1.0, 0.962, 0.255), (1.0, 1.0, -1.0), (1.0, -1.0, -1.0), (1.0, -0.962, 0.255), (-0.8124, 0.9159, 0.1328), (-0.8124, 0.9159, -0.9159), (-0.8124, -0.9159, -0.9159), (-0.8124, -0.9159, 0.1328), (1.0, 1.0, 1.0), (1.0, -1.0, 1.0), (1.0, 1.0, 0.217), (1.0, -1.0, 0.217), (1.05, 0.1215, 0.6806), (1.05, -0.1215, 0.6806), (1.05, 0.1215, 0.5554), (1.05, -0.1215, 0.5554), (1.05, 0.962, 0.962), (1.05, -0.962, 0.962), (1.05, 0.962, 0.255), (1.05, -0.962, 0.255), (1.091, 0.1215, 0.6806), (1.091, -0.1215, 0.6806), (1.091, 0.1215, 0.5173), (1.091, -0.1215, 0.5173)], [], [(8, 1, 3, 9), (9, 3, 20, 22), (15, 12, 30, 31), (23, 21, 1, 8), (2, 13, 14, 0), (20, 3, 1, 21), (14, 23, 8, 0), (10, 11, 19, 16), (2, 9, 22, 13), (0, 8, 9, 2), (10, 6, 13, 22), (6, 4, 14, 13), (4, 11, 23, 14), (11, 10, 22, 23), (17, 16, 19, 18), (4, 6, 17, 18), (11, 4, 18, 19), (6, 10, 16, 17), (5, 7, 20, 21), (7, 12, 22, 20), (15, 5, 21, 23), (12, 15, 23, 22), (25, 27, 35, 33), (12, 7, 28, 30), (5, 15, 31, 29), (7, 5, 29, 28), (25, 24, 28, 29), (24, 26, 30, 28), (27, 25, 29, 31), (26, 27, 31, 30), (34, 32, 33, 35), (24, 25, 33, 32), (27, 26, 34, 35), (26, 24, 32, 34)])
me_cube_093.polygons.foreach_set('material_index', [0, 0, 1, 0, 0, 0, 0, 0, 0, 0, 0, 0, 0, 0, 0, 0, 0, 0, 0, 0, 0, 0, 2, 1, 1, 1, 1, 1, 1, 1, 2, 2, 2, 2])
_uv = me_cube_093.uv_layers.new(name='UVMap')
_uv.uv.foreach_set('vector', [0.5271, 0.0, 0.625, 0.0, 0.625, 0.25, 0.5271, 0.25, 0.5271, 0.25, 0.625, 0.25, 0.625, 0.5, 0.5271, 0.5, 0.5319, 0.7452, 0.5319, 0.5048, 0.5319, 0.5048, 0.5319, 0.7452, 0.5271, 0.75, 0.625, 0.75, 0.625, 1.0, 0.5271, 1.0, 0.125, 0.5, 0.375, 0.5, 0.375, 0.75, 0.125, 0.75, 0.625, 0.5, 0.875, 0.5, 0.875, 0.75, 0.625, 0.75, 0.375, 0.75, 0.5271, 0.75, 0.5271, 1.0, 0.375, 1.0, 0.5166, 0.5105, 0.5166, 0.7395, 0.5166, 0.7395, 0.5166, 0.5105, 0.375, 0.25, 0.5271, 0.25, 0.5271, 0.5, 0.375, 0.5, 0.375, 0.0, 0.5271, 0.0, 0.5271, 0.25, 0.375, 0.25, 0.5166, 0.5105, 0.3855, 0.5105, 0.375, 0.5, 0.5271, 0.5, 0.3855, 0.5105, 0.3855, 0.7395, 0.375, 0.75, 0.375, 0.5, 0.3855, 0.7395, 0.5166, 0.7395, 0.5271, 0.75, 0.375, 0.75, 0.5166, 0.7395, 0.5166, 0.5105, 0.5271, 0.5, 0.5271, 0.75, 0.3855, 0.5105, 0.5166, 0.5105, 0.5166, 0.7395, 0.3855, 0.7395, 0.3855, 0.7395, 0.3855, 0.5105, 0.3855, 0.5105, 0.3855, 0.7395, 0.5166, 0.7395, 0.3855, 0.7395, 0.3855, 0.7395, 0.5166, 0.7395, 0.3855, 0.5105, 0.5166, 0.5105, 0.5166, 0.5105, 0.3855, 0.5105, 0.6202, 0.7452, 0.6202, 0.5048, 0.625, 0.5, 0.625, 0.75, 0.6202, 0.5048, 0.5319, 0.5048, 0.5271, 0.5, 0.625, 0.5, 0.5319, 0.7452, 0.6202, 0.7452, 0.625, 0.75, 0.5271, 0.75, 0.5319, 0.5048, 0.5319, 0.7452, 0.5271, 0.75, 0.5271, 0.5, 0.5977, 0.7227, 0.5545, 0.7227, 0.5545, 0.7227, 0.5977, 0.7227, 0.5319, 0.5048, 0.6202, 0.5048, 0.6202, 0.5048, 0.5319, 0.5048, 0.6202, 0.7452, 0.5319, 0.7452, 0.5319, 0.7452, 0.6202, 0.7452, 0.6202, 0.5048, 0.6202, 0.7452, 0.6202, 0.7452, 0.6202, 0.5048, 0.5977, 0.7227, 0.5977, 0.5273, 0.6202, 0.5048, 0.6202, 0.7452, 0.5977, 0.5273, 0.5545, 0.5273, 0.5319, 0.5048, 0.6202, 0.5048, 0.5545, 0.7227, 0.5977, 0.7227, 0.6202, 0.7452, 0.5319, 0.7452, 0.5545, 0.5273, 0.5545, 0.7227, 0.5319, 0.7452, 0.5319, 0.5048, 0.5545, 0.5273, 0.5977, 0.5273, 0.5977, 0.7227, 0.5545, 0.7227, 0.5977, 0.5273, 0.5977, 0.7227, 0.5977, 0.7227, 0.5977, 0.5273, 0.5545, 0.7227, 0.5545, 0.5273, 0.5545, 0.5273, 0.5545, 0.7227, 0.5545, 0.5273, 0.5977, 0.5273, 0.5977, 0.5273, 0.5545, 0.5273])
me_cube_093.materials.append(mat_material_002)
me_cube_093.materials.append(mat_material_003)
me_cube_093.materials.append(mat_material_004)
me_cube_093.use_remesh_preserve_attributes = False
me_cube_093.use_mirror_x = True
me_cube_093.update()
me_cube_094 = bpy.data.meshes.new('Cube.094')
me_cube_094.from_pydata([(1.786, 0.3408, 1.0), (1.786, -0.3197, 1.0), (0.6705, 0.3408, 1.0), (0.6705, -0.3197, 1.0), (0.6705, 0.3408, 1.0), (1.786, 0.3408, 1.0), (1.786, -0.3197, 1.0), (0.6705, -0.3197, 1.0), (0.6705, 0.3408, 1.0), (1.786, 0.3408, 1.0), (1.786, -0.3197, 1.0), (0.6705, -0.3197, 1.0), (0.6705, 0.3408, 1.0), (1.786, 0.3408, 1.0), (1.786, -0.3197, 1.0), (0.6705, -0.3197, 1.0), (0.6705, 0.3408, 1.0), (1.786, 0.3408, 1.0), (1.786, -0.3197, 1.0), (0.6705, -0.3197, 1.0), (0.6705, 0.3408, 1.273), (1.786, 0.3408, 1.273), (1.786, -0.3197, 1.273), (0.6705, -0.3197, 1.273), (1.426, 0.3408, 1.0), (1.426, -0.3197, 1.0), (1.426, 0.3408, 1.0), (1.426, -0.3197, 1.0), (1.426, 0.3408, 1.0), (1.426, -0.3197, 1.0), (1.426, 0.3408, 1.0), (1.426, -0.3197, 1.0), (1.426, 0.3408, 1.0), (1.426, -0.3197, 1.0), (1.426, 0.3408, 1.273), (1.426, -0.3197, 1.273), (1.76, 0.3408, 1.0), (1.76, -0.3197, 1.0), (1.76, 0.3408, 1.0), (1.76, -0.3197, 1.0), (1.76, 0.3408, 1.0), (1.76, -0.3197, 1.0), (1.76, 0.3408, 1.0), (1.76, -0.3197, 1.0), (1.76, 0.3408, 1.0), (1.76, -0.3197, 1.0), (1.76, 0.3408, 1.273), (1.76, -0.3197, 1.273), (1.786, 0.01133, 1.0), (0.6705, 0.01133, 1.0), (1.786, 0.01133, 1.0), (0.6705, 0.01133, 1.0), (1.786, 0.01133, 1.0), (0.6705, 0.01133, 1.0), (1.786, 0.01133, 1.0), (0.6705, 0.01133, 1.0), (1.786, 0.01133, 1.0), (0.6705, 0.01133, 1.0), (1.786, 0.01133, 1.273), (0.6705, 0.01133, 1.273), (1.426, 0.01133, 1.273), (1.426, 0.01133, 1.0), (1.76, 0.01133, 1.0), (1.76, 0.01133, 1.273)], [], [(61, 25, 3, 49), (39, 6, 10, 41), (37, 1, 6, 39), (24, 2, 4, 26), (49, 3, 7, 51), (48, 0, 5, 50), (41, 10, 14, 43), (26, 4, 8, 28), (51, 7, 11, 53), (50, 5, 9, 52), (43, 14, 18, 45), (28, 8, 12, 30), (53, 11, 15, 55), (52, 9, 13, 54), (32, 16, 20, 34), (30, 12, 16, 32), (55, 15, 19, 57), (54, 13, 17, 56), (60, 59, 23, 35), (57, 19, 23, 59), (56, 17, 21, 58), (45, 18, 22, 47), (19, 33, 35, 23), (63, 60, 35, 47), (42, 30, 32, 44), (44, 32, 34, 46), (40, 28, 30, 42), (15, 31, 33, 19), (38, 26, 28, 40), (11, 29, 31, 15), (36, 24, 26, 38), (3, 25, 27, 7), (7, 27, 29, 11), (62, 37, 25, 61), (48, 1, 37, 62), (0, 36, 38, 5), (5, 38, 40, 9), (9, 40, 42, 13), (17, 44, 46, 21), (13, 42, 44, 17), (58, 63, 47, 22), (33, 45, 47, 35), (31, 43, 45, 33), (29, 41, 43, 31), (25, 37, 39, 27), (27, 39, 41, 29), (21, 46, 63, 58), (0, 48, 62, 36), (36, 62, 61, 24), (46, 34, 60, 63), (18, 56, 58, 22), (16, 57, 59, 20), (34, 20, 59, 60), (14, 54, 56, 18), (12, 55, 57, 16), (10, 52, 54, 14), (8, 53, 55, 12), (6, 50, 52, 10), (4, 51, 53, 8), (1, 48, 50, 6), (2, 49, 51, 4), (24, 61, 49, 2)])
me_cube_094.polygons.foreach_set('material_index', [0, 0, 0, 0, 0, 0, 0, 0, 0, 0, 0, 0, 0, 0, 1, 0, 0, 0, 0, 0, 0, 0, 0, 0, 0, 1, 0, 0, 0, 0, 0, 0, 0, 0, 0, 0, 0, 0, 1, 0, 0, 0, 0, 0, 0, 0, 0, 0, 0, 0, 0, 0, 0, 0, 0, 0, 0, 0, 0, 0, 0, 0])
_uv = me_cube_094.uv_layers.new(name='UVMap')
_uv.uv.foreach_set('vector', [0.6766, 0.6235, 0.6766, 0.7132, 0.7515, 0.7132, 0.7515, 0.6235, 0.6435, 0.7132, 0.641, 0.7132, 0.641, 0.7132, 0.6435, 0.7132, 0.6435, 0.7132, 0.641, 0.7132, 0.641, 0.7132, 0.6435, 0.7132, 0.6766, 0.5342, 0.7515, 0.5342, 0.7515, 0.5342, 0.6766, 0.5342, 0.7515, 0.6235, 0.7515, 0.7132, 0.7515, 0.7132, 0.7515, 0.6235, 0.641, 0.6235, 0.641, 0.5342, 0.641, 0.5342, 0.641, 0.6235, 0.6435, 0.7132, 0.641, 0.7132, 0.641, 0.7132, 0.6435, 0.7132, 0.6766, 0.5342, 0.7515, 0.5342, 0.7515, 0.5342, 0.6766, 0.5342, 0.7515, 0.6235, 0.7515, 0.7132, 0.7515, 0.7132, 0.7515, 0.6235, 0.641, 0.6235, 0.641, 0.5342, 0.641, 0.5342, 0.641, 0.6235, 0.6435, 0.7132, 0.641, 0.7132, 0.641, 0.7132, 0.6435, 0.7132, 0.6766, 0.5342, 0.7515, 0.5342, 0.7515, 0.5342, 0.6766, 0.5342, 0.7515, 0.6235, 0.7515, 0.7132, 0.7515, 0.7132, 0.7515, 0.6235, 0.641, 0.6235, 0.641, 0.5342, 0.641, 0.5342, 0.641, 0.6235, 0.6766, 0.5342, 0.7515, 0.5342, 0.7515, 0.5342, 0.6766, 0.5342, 0.6766, 0.5342, 0.7515, 0.5342, 0.7515, 0.5342, 0.6766, 0.5342, 0.7515, 0.6235, 0.7515, 0.7132, 0.7515, 0.7132, 0.7515, 0.6235, 0.641, 0.6235, 0.641, 0.5342, 0.641, 0.5342, 0.641, 0.6235, 0.6766, 0.6235, 0.7515, 0.6235, 0.7515, 0.7132, 0.6766, 0.7132, 0.7515, 0.6235, 0.7515, 0.7132, 0.7515, 0.7132, 0.7515, 0.6235, 0.641, 0.6235, 0.641, 0.5342, 0.641, 0.5342, 0.641, 0.6235, 0.6435, 0.7132, 0.641, 0.7132, 0.641, 0.7132, 0.6435, 0.7132, 0.7515, 0.7132, 0.6766, 0.7132, 0.6766, 0.7132, 0.7515, 0.7132, 0.6435, 0.6235, 0.6766, 0.6235, 0.6766, 0.7132, 0.6435, 0.7132, 0.6435, 0.5342, 0.6766, 0.5342, 0.6766, 0.5342, 0.6435, 0.5342, 0.6435, 0.5342, 0.6766, 0.5342, 0.6766, 0.5342, 0.6435, 0.5342, 0.6435, 0.5342, 0.6766, 0.5342, 0.6766, 0.5342, 0.6435, 0.5342, 0.7515, 0.7132, 0.6766, 0.7132, 0.6766, 0.7132, 0.7515, 0.7132, 0.6435, 0.5342, 0.6766, 0.5342, 0.6766, 0.5342, 0.6435, 0.5342, 0.7515, 0.7132, 0.6766, 0.7132, 0.6766, 0.7132, 0.7515, 0.7132, 0.6435, 0.5342, 0.6766, 0.5342, 0.6766, 0.5342, 0.6435, 0.5342, 0.7515, 0.7132, 0.6766, 0.7132, 0.6766, 0.7132, 0.7515, 0.7132, 0.7515, 0.7132, 0.6766, 0.7132, 0.6766, 0.7132, 0.7515, 0.7132, 0.6435, 0.6235, 0.6435, 0.7132, 0.6766, 0.7132, 0.6766, 0.6235, 0.641, 0.6235, 0.641, 0.7132, 0.6435, 0.7132, 0.6435, 0.6235, 0.641, 0.5342, 0.6435, 0.5342, 0.6435, 0.5342, 0.641, 0.5342, 0.641, 0.5342, 0.6435, 0.5342, 0.6435, 0.5342, 0.641, 0.5342, 0.641, 0.5342, 0.6435, 0.5342, 0.6435, 0.5342, 0.641, 0.5342, 0.641, 0.5342, 0.6435, 0.5342, 0.6435, 0.5342, 0.641, 0.5342, 0.641, 0.5342, 0.6435, 0.5342, 0.6435, 0.5342, 0.641, 0.5342, 0.641, 0.6235, 0.6435, 0.6235, 0.6435, 0.7132, 0.641, 0.7132, 0.6766, 0.7132, 0.6435, 0.7132, 0.6435, 0.7132, 0.6766, 0.7132, 0.6766, 0.7132, 0.6435, 0.7132, 0.6435, 0.7132, 0.6766, 0.7132, 0.6766, 0.7132, 0.6435, 0.7132, 0.6435, 0.7132, 0.6766, 0.7132, 0.6766, 0.7132, 0.6435, 0.7132, 0.6435, 0.7132, 0.6766, 0.7132, 0.6766, 0.7132, 0.6435, 0.7132, 0.6435, 0.7132, 0.6766, 0.7132, 0.641, 0.5342, 0.6435, 0.5342, 0.6435, 0.6235, 0.641, 0.6235, 0.641, 0.5342, 0.641, 0.6235, 0.6435, 0.6235, 0.6435, 0.5342, 0.6435, 0.5342, 0.6435, 0.6235, 0.6766, 0.6235, 0.6766, 0.5342, 0.6435, 0.5342, 0.6766, 0.5342, 0.6766, 0.6235, 0.6435, 0.6235, 0.641, 0.7132, 0.641, 0.6235, 0.641, 0.6235, 0.641, 0.7132, 0.7515, 0.5342, 0.7515, 0.6235, 0.7515, 0.6235, 0.7515, 0.5342, 0.6766, 0.5342, 0.7515, 0.5342, 0.7515, 0.6235, 0.6766, 0.6235, 0.641, 0.7132, 0.641, 0.6235, 0.641, 0.6235, 0.641, 0.7132, 0.7515, 0.5342, 0.7515, 0.6235, 0.7515, 0.6235, 0.7515, 0.5342, 0.641, 0.7132, 0.641, 0.6235, 0.641, 0.6235, 0.641, 0.7132, 0.7515, 0.5342, 0.7515, 0.6235, 0.7515, 0.6235, 0.7515, 0.5342, 0.641, 0.7132, 0.641, 0.6235, 0.641, 0.6235, 0.641, 0.7132, 0.7515, 0.5342, 0.7515, 0.6235, 0.7515, 0.6235, 0.7515, 0.5342, 0.641, 0.7132, 0.641, 0.6235, 0.641, 0.6235, 0.641, 0.7132, 0.7515, 0.5342, 0.7515, 0.6235, 0.7515, 0.6235, 0.7515, 0.5342, 0.6766, 0.5342, 0.6766, 0.6235, 0.7515, 0.6235, 0.7515, 0.5342])
me_cube_094.materials.append(mat_material_001)
me_cube_094.materials.append(None)
me_cube_094.use_remesh_preserve_attributes = False
me_cube_094.use_mirror_x = True
me_cube_094.update()
me_cube_095 = bpy.data.meshes.new('Cube.095')
me_cube_095.from_pydata([(4.005, -0.9006, -1.0), (4.005, -0.9006, 1.0), (4.005, 1.0, -1.0), (4.005, 1.0, 1.0), (5.806, -0.9006, -1.0), (5.806, -0.9006, 1.0), (5.905, 1.0, -1.0), (5.905, 1.0, 1.0), (3.905, 1.0, -1.0), (3.905, -1.0, -1.0), (3.905, -1.0, 1.0), (3.905, 1.0, 1.0), (5.806, 1.0, 1.0), (5.806, 1.0, -1.0), (5.905, -1.0, -1.0), (5.905, -1.0, 1.0), (5.806, 0.9737, -0.9737), (4.005, 0.9737, -0.9737), (4.005, 0.9737, 0.9737), (5.806, 0.9737, 0.9737), (4.005, -0.9006, -0.9737), (4.005, -0.9006, 0.9737), (5.806, -0.9006, -0.9737), (5.806, -0.9006, 0.9737)], [], [(9, 10, 11, 8), (0, 2, 17, 20), (6, 7, 15, 14), (14, 15, 10, 9), (2, 3, 18, 17), (13, 4, 22, 16), (2, 0, 9, 8), (1, 3, 11, 10), (3, 2, 8, 11), (13, 12, 7, 6), (4, 13, 6, 14), (12, 5, 15, 7), (0, 4, 14, 9), (5, 1, 10, 15), (17, 18, 19, 16), (17, 16, 22, 20), (19, 18, 21, 23), (1, 5, 23, 21), (5, 12, 19, 23), (12, 13, 16, 19), (3, 1, 21, 18), (4, 0, 20, 22)])
me_cube_095.polygons.foreach_set('material_index', [2, 1, 1, 2, 1, 1, 1, 1, 1, 1, 1, 1, 1, 1, 0, 0, 0, 1, 1, 1, 1, 1])
_uv = me_cube_095.uv_layers.new(name='UVMap')
_uv.uv.foreach_set('vector', [0.7339, 0.04845, 0.7468, 0.9278, 0.07786, 0.9294, 0.06674, 0.05258, 0.1374, 0.7376, 0.1374, 0.5, 0.1374, 0.5, 0.1374, 0.7376, 0.375, 0.5, 0.625, 0.5, 0.625, 0.75, 0.375, 0.75, 0.9495, 0.05049, 0.947, 0.9404, 0.7812, 0.9404, 0.7863, 0.05049, 0.375, 0.2624, 0.625, 0.2624, 0.625, 0.2624, 0.375, 0.2624, 0.3626, 0.5, 0.3626, 0.7376, 0.3626, 0.7376, 0.3626, 0.5, 0.1374, 0.5, 0.1374, 0.7376, 0.125, 0.75, 0.125, 0.5, 0.8626, 0.7376, 0.8626, 0.5, 0.875, 0.5, 0.875, 0.75, 0.625, 0.2624, 0.375, 0.2624, 0.375, 0.25, 0.625, 0.25, 0.3626, 0.5, 0.6374, 0.5, 0.625, 0.5, 0.375, 0.5, 0.3626, 0.7376, 0.3626, 0.5, 0.375, 0.5, 0.375, 0.75, 0.6374, 0.5, 0.6374, 0.7376, 0.625, 0.75, 0.625, 0.5, 0.1374, 0.7376, 0.3626, 0.7376, 0.375, 0.75, 0.125, 0.75, 0.6374, 0.7376, 0.8626, 0.7376, 0.875, 0.75, 0.625, 0.75, 0.375, 0.2624, 0.625, 0.2624, 0.6374, 0.5, 0.3626, 0.5, 0.1374, 0.5, 0.3626, 0.5, 0.3626, 0.7376, 0.1374, 0.7376, 0.6374, 0.5, 0.8626, 0.5, 0.8626, 0.7376, 0.6374, 0.7376, 0.8626, 0.7376, 0.6374, 0.7376, 0.6374, 0.7376, 0.8626, 0.7376, 0.6374, 0.7376, 0.6374, 0.5, 0.6374, 0.5, 0.6374, 0.7376, 0.6374, 0.5, 0.3626, 0.5, 0.3626, 0.5, 0.6374, 0.5, 0.8626, 0.5, 0.8626, 0.7376, 0.8626, 0.7376, 0.8626, 0.5, 0.3626, 0.7376, 0.1374, 0.7376, 0.1374, 0.7376, 0.3626, 0.7376])
me_cube_095.materials.append(mat_material_011)
me_cube_095.materials.append(mat_material_012)
me_cube_095.materials.append(mat_material_013)
me_cube_095.use_remesh_preserve_attributes = False
me_cube_095.use_mirror_x = True
me_cube_095.update()
me_cube_104 = bpy.data.meshes.new('Cube.104')
me_cube_104.from_pydata([(-2.854, -1.027, 1.235), (-2.854, -1.027, 1.61), (-2.854, 1.027, 1.235), (-2.854, 1.027, 1.61), (2.854, -1.027, 1.235), (2.854, -1.027, 1.61), (2.854, 1.027, 1.235), (2.854, 1.027, 1.61), (2.489, 1.027, 1.235), (2.489, 1.027, 1.61), (2.489, -1.027, 1.235), (2.489, -1.027, 1.61), (-2.556, 1.027, 1.235), (-2.556, -1.027, 1.61), (-2.556, 1.027, 1.61), (-2.556, -1.027, 1.235), (-2.854, 0.7456, 1.235), (-2.854, 0.7456, 1.61), (2.854, 0.7456, 1.235), (2.854, 0.7456, 1.61), (2.489, 0.7456, 1.61), (2.489, 0.7456, 1.235), (-2.556, 0.7456, 1.235), (-2.556, 0.7456, 1.61), (-2.854, -0.7245, 1.235), (2.854, -0.7245, 1.61), (2.489, -0.7245, 1.61), (2.489, -0.7245, 1.235), (-2.556, -0.7245, 1.235), (-2.556, -0.7245, 1.61), (-2.854, -0.7245, 1.61), (2.854, -0.7245, 1.235), (-2.854, -0.7245, -1.0), (-2.854, -1.027, -1.0), (-2.556, 1.027, -1.0), (-2.854, 1.027, -1.0), (2.854, 0.7456, -1.0), (2.854, 1.027, -1.0), (2.489, -1.027, -1.0), (2.854, -1.027, -1.0), (2.489, 1.027, -1.0), (2.489, -0.7245, -1.0), (-2.556, -1.027, -1.0), (-2.556, -0.7245, -1.0), (-2.854, 0.7456, -1.0), (2.489, 0.7456, -1.0), (-2.556, 0.7456, -1.0), (2.854, -0.7245, -1.0), (-0.03314, 1.027, 1.61), (-0.03314, -1.027, 1.235), (-0.03314, 1.027, 1.235), (-0.03314, -1.027, 1.61), (-0.03314, 0.7456, 1.61), (-0.03314, 0.7456, 1.235), (-0.03314, -0.7245, 1.61), (-0.03314, -0.7245, 1.235), (-0.07465, -1.027, 1.276), (-0.07465, -1.027, 1.569), (-2.514, -1.027, 1.569), (-2.514, -1.027, 1.276), (-0.07465, -1.054, 1.569), (-0.07465, -1.054, 1.276), (-2.514, -1.054, 1.276), (-2.514, -1.054, 1.569), (-1.157, -1.054, 1.369), (-1.157, -1.054, 1.476), (-1.431, -1.054, 1.476), (-1.431, -1.054, 1.369), (-1.134, -1.105, 1.485), (-1.134, -1.105, 1.36), (-1.455, -1.105, 1.36), (-1.455, -1.105, 1.485)], [], [(16, 17, 3, 2), (8, 9, 7, 6), (31, 25, 5, 4), (15, 13, 1, 0), (28, 15, 42, 43), (29, 30, 1, 13), (25, 26, 11, 5), (55, 27, 10, 49), (4, 5, 11, 10), (50, 48, 9, 8), (2, 3, 14, 12), (4, 10, 38, 39), (54, 29, 13, 51), (59, 56, 61, 62), (48, 14, 23, 52), (10, 27, 41, 38), (50, 8, 21, 53), (7, 9, 20, 19), (14, 3, 17, 23), (24, 28, 43, 32), (6, 7, 19, 18), (24, 30, 17, 16), (0, 1, 30, 24), (52, 23, 29, 54), (16, 22, 28, 24), (53, 21, 27, 55), (19, 20, 26, 25), (23, 17, 30, 29), (21, 18, 31, 27), (18, 19, 25, 31), (41, 47, 39, 38), (32, 43, 42, 33), (35, 34, 46, 44), (40, 37, 36, 45), (21, 8, 40, 45), (18, 21, 45, 36), (2, 12, 34, 35), (12, 22, 46, 34), (8, 6, 37, 40), (16, 2, 35, 44), (27, 31, 47, 41), (31, 4, 39, 47), (6, 18, 36, 37), (0, 24, 32, 33), (22, 16, 44, 46), (15, 0, 33, 42), (22, 53, 55, 28), (20, 52, 54, 26), (12, 50, 53, 22), (9, 48, 52, 20), (10, 11, 51, 49), (26, 54, 51, 11), (12, 14, 48, 50), (28, 55, 49, 15), (49, 51, 57, 56), (51, 13, 58, 57), (13, 15, 59, 58), (15, 49, 56, 59), (65, 66, 71, 68), (57, 58, 63, 60), (56, 57, 60, 61), (58, 59, 62, 63), (61, 60, 65, 64), (60, 63, 66, 65), (63, 62, 67, 66), (62, 61, 64, 67), (69, 68, 71, 70), (64, 65, 68, 69), (66, 67, 70, 71), (67, 64, 69, 70)])
me_cube_104.polygons.foreach_set('material_index', [2, 2, 2, 2, 2, 2, 2, 2, 2, 2, 2, 2, 2, 2, 2, 2, 2, 2, 2, 2, 2, 2, 2, 2, 2, 2, 2, 2, 2, 2, 2, 2, 2, 2, 2, 2, 2, 2, 2, 2, 2, 2, 2, 2, 2, 2, 2, 2, 2, 2, 2, 2, 2, 2, 2, 2, 2, 2, 1, 2, 2, 2, 2, 2, 2, 2, 1, 1, 1, 1])
_uv = me_cube_104.uv_layers.new(name='UVMap')
_uv.uv.foreach_set('vector', [0.375, 0.2158, 0.625, 0.2158, 0.625, 0.25, 0.375, 0.25, 0.375, 0.484, 0.625, 0.484, 0.625, 0.5, 0.375, 0.5, 0.375, 0.7132, 0.625, 0.7132, 0.625, 0.75, 0.375, 0.75, 0.375, 0.9869, 0.625, 0.9869, 0.625, 1.0, 0.375, 1.0, 0.1381, 0.7132, 0.1381, 0.75, 0.1381, 0.75, 0.1381, 0.7132, 0.8619, 0.7132, 0.875, 0.7132, 0.875, 0.75, 0.8619, 0.75, 0.625, 0.7132, 0.641, 0.7132, 0.641, 0.75, 0.625, 0.75, 0.2485, 0.7132, 0.359, 0.7132, 0.359, 0.75, 0.2485, 0.75, 0.375, 0.75, 0.625, 0.75, 0.625, 0.766, 0.375, 0.766, 0.375, 0.3735, 0.625, 0.3735, 0.625, 0.484, 0.375, 0.484, 0.375, 0.25, 0.625, 0.25, 0.625, 0.2631, 0.375, 0.2631, 0.375, 0.75, 0.375, 0.766, 0.375, 0.766, 0.375, 0.75, 0.7515, 0.7132, 0.8619, 0.7132, 0.8619, 0.75, 0.7515, 0.75, 0.4027, 0.9851, 0.4027, 0.8783, 0.4027, 0.8783, 0.4027, 0.9851, 0.7515, 0.5, 0.8619, 0.5, 0.8619, 0.5342, 0.7515, 0.5342, 0.359, 0.75, 0.359, 0.7132, 0.359, 0.7132, 0.359, 0.75, 0.2485, 0.5, 0.359, 0.5, 0.359, 0.5342, 0.2485, 0.5342, 0.625, 0.5, 0.641, 0.5, 0.641, 0.5342, 0.625, 0.5342, 0.8619, 0.5, 0.875, 0.5, 0.875, 0.5342, 0.8619, 0.5342, 0.125, 0.7132, 0.1381, 0.7132, 0.1381, 0.7132, 0.125, 0.7132, 0.375, 0.5, 0.625, 0.5, 0.625, 0.5342, 0.375, 0.5342, 0.375, 0.0368, 0.625, 0.0368, 0.625, 0.2158, 0.375, 0.2158, 0.375, 0.0, 0.625, 0.0, 0.625, 0.0368, 0.375, 0.0368, 0.7515, 0.5342, 0.8619, 0.5342, 0.8619, 0.7132, 0.7515, 0.7132, 0.125, 0.5342, 0.1381, 0.5342, 0.1381, 0.7132, 0.125, 0.7132, 0.2485, 0.5342, 0.359, 0.5342, 0.359, 0.7132, 0.2485, 0.7132, 0.625, 0.5342, 0.641, 0.5342, 0.641, 0.7132, 0.625, 0.7132, 0.8619, 0.5342, 0.875, 0.5342, 0.875, 0.7132, 0.8619, 0.7132, 0.359, 0.5342, 0.375, 0.5342, 0.375, 0.7132, 0.359, 0.7132, 0.375, 0.5342, 0.625, 0.5342, 0.625, 0.7132, 0.375, 0.7132, 0.359, 0.7132, 0.375, 0.7132, 0.375, 0.75, 0.359, 0.75, 0.125, 0.7132, 0.1381, 0.7132, 0.1381, 0.75, 0.125, 0.75, 0.125, 0.5, 0.1381, 0.5, 0.1381, 0.5342, 0.125, 0.5342, 0.359, 0.5, 0.375, 0.5, 0.375, 0.5342, 0.359, 0.5342, 0.359, 0.5342, 0.359, 0.5, 0.359, 0.5, 0.359, 0.5342, 0.375, 0.5342, 0.359, 0.5342, 0.359, 0.5342, 0.375, 0.5342, 0.375, 0.25, 0.375, 0.2631, 0.375, 0.2631, 0.375, 0.25, 0.1381, 0.5, 0.1381, 0.5342, 0.1381, 0.5342, 0.1381, 0.5, 0.375, 0.484, 0.375, 0.5, 0.375, 0.5, 0.375, 0.484, 0.375, 0.2158, 0.375, 0.25, 0.375, 0.25, 0.375, 0.2158, 0.359, 0.7132, 0.375, 0.7132, 0.375, 0.7132, 0.359, 0.7132, 0.375, 0.7132, 0.375, 0.75, 0.375, 0.75, 0.375, 0.7132, 0.375, 0.5, 0.375, 0.5342, 0.375, 0.5342, 0.375, 0.5, 0.375, 0.0, 0.375, 0.0368, 0.375, 0.0368, 0.375, 0.0, 0.1381, 0.5342, 0.125, 0.5342, 0.125, 0.5342, 0.1381, 0.5342, 0.375, 0.9869, 0.375, 1.0, 0.375, 1.0, 0.375, 0.9869, 0.1381, 0.5342, 0.2485, 0.5342, 0.2485, 0.7132, 0.1381, 0.7132, 0.641, 0.5342, 0.7515, 0.5342, 0.7515, 0.7132, 0.641, 0.7132, 0.1381, 0.5, 0.2485, 0.5, 0.2485, 0.5342, 0.1381, 0.5342, 0.641, 0.5, 0.7515, 0.5, 0.7515, 0.5342, 0.641, 0.5342, 0.375, 0.766, 0.625, 0.766, 0.625, 0.8765, 0.375, 0.8765, 0.641, 0.7132, 0.7515, 0.7132, 0.7515, 0.75, 0.641, 0.75, 0.375, 0.2631, 0.625, 0.2631, 0.625, 0.3735, 0.375, 0.3735, 0.1381, 0.7132, 0.2485, 0.7132, 0.2485, 0.75, 0.1381, 0.75, 0.375, 0.8765, 0.625, 0.8765, 0.5973, 0.8783, 0.4027, 0.8783, 0.625, 0.8765, 0.625, 0.9869, 0.5973, 0.9851, 0.5973, 0.8783, 0.625, 0.9869, 0.375, 0.9869, 0.4027, 0.9851, 0.5973, 0.9851, 0.375, 0.9869, 0.375, 0.8765, 0.4027, 0.8783, 0.4027, 0.9851, 0.5758, 0.8797, 0.5758, 0.9837, 0.5758, 0.9837, 0.5758, 0.8797, 0.5973, 0.8783, 0.5973, 0.9851, 0.5973, 0.9851, 0.5973, 0.8783, 0.4027, 0.8783, 0.5973, 0.8783, 0.5973, 0.8783, 0.4027, 0.8783, 0.5973, 0.9851, 0.4027, 0.9851, 0.4027, 0.9851, 0.5973, 0.9851, 0.4027, 0.8783, 0.5973, 0.8783, 0.5758, 0.8797, 0.4242, 0.8797, 0.5973, 0.8783, 0.5973, 0.9851, 0.5758, 0.9837, 0.5758, 0.8797, 0.5973, 0.9851, 0.4027, 0.9851, 0.4242, 0.9837, 0.5758, 0.9837, 0.4027, 0.9851, 0.4027, 0.8783, 0.4242, 0.8797, 0.4242, 0.9837, 0.4242, 0.8797, 0.5758, 0.8797, 0.5758, 0.9837, 0.4242, 0.9837, 0.4242, 0.8797, 0.5758, 0.8797, 0.5758, 0.8797, 0.4242, 0.8797, 0.5758, 0.9837, 0.4242, 0.9837, 0.4242, 0.9837, 0.5758, 0.9837, 0.4242, 0.9837, 0.4242, 0.8797, 0.4242, 0.8797, 0.4242, 0.9837])
me_cube_104.materials.append(None)
me_cube_104.materials.append(mat_material_001)
me_cube_104.materials.append(mat_material)
me_cube_104.use_remesh_preserve_attributes = False
me_cube_104.use_mirror_x = True
me_cube_104.update()
me_cube_105 = bpy.data.meshes.new('Cube.105')
me_cube_105.from_pydata([(-0.1294, -0.005338, -0.02485), (0.1294, -0.005338, -0.02485), (0.5269, -0.06882, -0.2672), (-0.5269, -0.06882, -0.2672), (-0.1294, -0.005338, 0.108), (0.1294, -0.005338, 0.108), (0.5269, -0.06882, 0.3803), (-0.5269, -0.06882, 0.3803), (-0.5553, -0.0374, -0.2956), (0.5553, -0.0374, -0.2956), (-0.5553, -0.0374, 0.4087), (0.5553, -0.0374, 0.4087), (-0.5269, -0.04989, -0.2672), (0.5269, -0.04989, -0.2672), (-0.5269, -0.04989, 0.3803), (0.5269, -0.04989, 0.3803), (-0.5553, -0.005338, -0.2956), (0.5553, -0.005338, -0.2956), (-0.5553, -0.005338, 0.3787), (0.5553, -0.005338, 0.3787), (-0.1294, 0.04636, -0.01339), (0.1294, 0.04636, -0.01339), (-0.1294, 0.1204, 0.09652), (0.1294, 0.1204, 0.09652), (-0.1294, 0.04636, -0.4794), (0.1294, 0.04636, -0.4794), (-0.1294, 0.1204, -0.4794), (0.1294, 0.1204, -0.4794), (-0.369, -0.02223, -0.4794), (0.369, -0.02223, -0.4794), (-0.369, 0.189, -0.4794), (0.369, 0.189, -0.4794), (-0.369, -0.02223, -0.4731), (0.369, -0.02223, -0.4731), (-0.369, 0.189, -0.4731), (0.369, 0.189, -0.4731)], [], [(17, 9, 8, 16), (19, 18, 10, 11), (6, 7, 14, 15), (4, 5, 23, 22), (16, 8, 10, 18), (9, 17, 19, 11), (2, 3, 8, 9), (7, 6, 11, 10), (6, 2, 9, 11), (3, 7, 10, 8), (12, 13, 15, 14), (2, 6, 15, 13), (3, 2, 13, 12), (7, 3, 12, 14), (0, 1, 17, 16), (5, 4, 18, 19), (4, 0, 16, 18), (1, 5, 19, 17), (20, 22, 26, 24), (0, 4, 22, 20), (1, 0, 20, 21), (5, 1, 21, 23), (24, 26, 30, 28), (21, 20, 24, 25), (23, 21, 25, 27), (22, 23, 27, 26), (28, 30, 34, 32), (25, 24, 28, 29), (27, 25, 29, 31), (26, 27, 31, 30), (33, 32, 34, 35), (29, 28, 32, 33), (31, 29, 33, 35), (30, 31, 35, 34)])
me_cube_105.polygons.foreach_set('material_index', [0, 0, 0, 0, 0, 0, 0, 0, 0, 0, 1, 0, 0, 0, 0, 0, 0, 0, 0, 0, 0, 0, 0, 0, 0, 0, 0, 0, 0, 0, 0, 0, 0, 0])
_uv = me_cube_105.uv_layers.new(name='UVMap')
_uv.uv.foreach_set('vector', [0.641, 0.5342, 0.641, 0.7132, 0.7515, 0.7132, 0.7515, 0.5342, 0.641, 0.5342, 0.7515, 0.5342, 0.7515, 0.7132, 0.641, 0.7132, 0.6438, 0.7132, 0.7486, 0.7132, 0.7486, 0.7132, 0.6438, 0.7132, 0.7344, 0.5342, 0.6581, 0.5342, 0.6581, 0.5342, 0.7344, 0.5342, 0.7515, 0.5342, 0.7515, 0.7132, 0.7515, 0.7132, 0.7515, 0.5342, 0.641, 0.7132, 0.641, 0.5342, 0.641, 0.5342, 0.641, 0.7132, 0.6438, 0.7132, 0.7486, 0.7132, 0.7515, 0.7132, 0.641, 0.7132, 0.7486, 0.7132, 0.6438, 0.7132, 0.641, 0.7132, 0.7515, 0.7132, 0.6438, 0.7132, 0.6438, 0.7132, 0.641, 0.7132, 0.641, 0.7132, 0.7486, 0.7132, 0.7486, 0.7132, 0.7515, 0.7132, 0.7515, 0.7132, 0.7486, 0.7132, 0.6438, 0.7132, 0.6438, 0.7132, 0.7486, 0.7132, 0.6438, 0.7132, 0.6438, 0.7132, 0.6438, 0.7132, 0.6438, 0.7132, 0.7486, 0.7132, 0.6438, 0.7132, 0.6438, 0.7132, 0.7486, 0.7132, 0.7486, 0.7132, 0.7486, 0.7132, 0.7486, 0.7132, 0.7486, 0.7132, 0.7344, 0.5342, 0.6581, 0.5342, 0.641, 0.5342, 0.7515, 0.5342, 0.6581, 0.5342, 0.7344, 0.5342, 0.7515, 0.5342, 0.641, 0.5342, 0.7344, 0.5342, 0.7344, 0.5342, 0.7515, 0.5342, 0.7515, 0.5342, 0.6581, 0.5342, 0.6581, 0.5342, 0.641, 0.5342, 0.641, 0.5342, 0.7344, 0.5342, 0.7344, 0.5342, 0.7344, 0.5342, 0.7344, 0.5342, 0.7344, 0.5342, 0.7344, 0.5342, 0.7344, 0.5342, 0.7344, 0.5342, 0.6581, 0.5342, 0.7344, 0.5342, 0.7344, 0.5342, 0.6581, 0.5342, 0.6581, 0.5342, 0.6581, 0.5342, 0.6581, 0.5342, 0.6581, 0.5342, 0.7344, 0.5342, 0.7344, 0.5342, 0.7344, 0.5342, 0.7344, 0.5342, 0.6581, 0.5342, 0.7344, 0.5342, 0.7344, 0.5342, 0.6581, 0.5342, 0.6581, 0.5342, 0.6581, 0.5342, 0.6581, 0.5342, 0.6581, 0.5342, 0.7344, 0.5342, 0.6581, 0.5342, 0.6581, 0.5342, 0.7344, 0.5342, 0.7344, 0.5342, 0.7344, 0.5342, 0.7344, 0.5342, 0.7344, 0.5342, 0.6581, 0.5342, 0.7344, 0.5342, 0.7344, 0.5342, 0.6581, 0.5342, 0.6581, 0.5342, 0.6581, 0.5342, 0.6581, 0.5342, 0.6581, 0.5342, 0.7344, 0.5342, 0.6581, 0.5342, 0.6581, 0.5342, 0.7344, 0.5342, 0.6581, 0.5342, 0.7344, 0.5342, 0.7344, 0.5342, 0.6581, 0.5342, 0.6581, 0.5342, 0.7344, 0.5342, 0.7344, 0.5342, 0.6581, 0.5342, 0.6581, 0.5342, 0.6581, 0.5342, 0.6581, 0.5342, 0.6581, 0.5342, 0.7344, 0.5342, 0.6581, 0.5342, 0.6581, 0.5342, 0.7344, 0.5342])
me_cube_105.materials.append(mat_material_004)
me_cube_105.materials.append(mat_material_014)
me_cube_105.use_remesh_preserve_attributes = False
me_cube_105.use_mirror_x = True
me_cube_105.update()
me_cube_106 = bpy.data.meshes.new('Cube.106')
me_cube_106.from_pydata([(2.182, -0.5086, 1.0), (2.182, -0.781, 1.0), (2.029, -0.5086, 1.0), (2.029, -0.781, 1.0), (2.029, -0.5086, 1.036), (2.182, -0.5086, 1.036), (2.187, -0.781, 1.043), (2.022, -0.781, 1.043), (2.182, -0.6017, 1.0), (2.029, -0.6017, 1.0), (2.187, -0.6017, 1.043), (2.022, -0.6017, 1.043), (2.106, -0.5086, 1.0), (2.106, -0.781, 1.0), (2.106, -0.5086, 1.036), (2.108, -0.781, 1.043), (2.108, -0.6017, 1.043), (2.106, -0.6017, 1.0), (2.187, -0.6017, 1.043), (2.187, -0.781, 1.043), (2.108, -0.781, 1.043), (2.108, -0.6017, 1.043), (2.112, -0.6018, 1.045), (2.112, -0.5714, 1.041), (2.101, -0.6018, 1.045), (2.101, -0.5714, 1.041), (2.112, -0.5713, 1.042), (2.112, -0.6017, 1.046), (2.101, -0.6017, 1.046), (2.101, -0.5713, 1.042), (2.106, -0.5087, 1.034), (2.182, -0.5087, 1.034), (2.187, -0.6018, 1.043), (2.029, -0.5087, 1.034), (2.022, -0.6018, 1.042), (2.108, -0.6018, 1.045)], [], [(17, 9, 3, 13), (21, 20, 7, 11), (9, 2, 4, 11), (8, 1, 19, 18), (13, 3, 7, 20), (12, 0, 5, 14), (0, 8, 18, 5), (3, 9, 11, 7), (11, 4, 33, 34), (12, 2, 9, 17), (0, 12, 17, 8), (14, 5, 31, 30), (2, 12, 14, 4), (1, 13, 20, 19), (10, 6, 15, 16), (8, 17, 13, 1), (6, 10, 18, 19), (15, 6, 19, 20), (10, 16, 21, 18), (16, 15, 20, 21), (23, 25, 24, 22), (26, 27, 28, 29), (25, 23, 26, 29), (23, 22, 27, 26), (24, 25, 29, 28), (22, 24, 28, 27), (30, 35, 34, 33), (31, 32, 35, 30), (18, 21, 35, 32), (4, 14, 30, 33), (21, 11, 34, 35), (5, 18, 32, 31)])
_uv = me_cube_106.uv_layers.new(name='UVMap')
_uv.uv.foreach_set('vector', [0.696, 0.5954, 0.7515, 0.5954, 0.7515, 0.7132, 0.696, 0.7132, 0.696, 0.5954, 0.696, 0.7132, 0.7515, 0.7132, 0.7515, 0.5954, 0.7515, 0.5954, 0.7515, 0.5342, 0.7515, 0.5342, 0.7515, 0.5954, 0.641, 0.5954, 0.641, 0.7132, 0.641, 0.7132, 0.641, 0.5954, 0.696, 0.7132, 0.7515, 0.7132, 0.7515, 0.7132, 0.696, 0.7132, 0.696, 0.5342, 0.641, 0.5342, 0.641, 0.5342, 0.696, 0.5342, 0.641, 0.5342, 0.641, 0.5954, 0.641, 0.5954, 0.641, 0.5342, 0.7515, 0.7132, 0.7515, 0.5954, 0.7515, 0.5954, 0.7515, 0.7132, 0.7515, 0.5954, 0.7515, 0.5342, 0.7515, 0.5342, 0.7515, 0.5954, 0.696, 0.5342, 0.7515, 0.5342, 0.7515, 0.5954, 0.696, 0.5954, 0.641, 0.5342, 0.696, 0.5342, 0.696, 0.5954, 0.641, 0.5954, 0.696, 0.5342, 0.641, 0.5342, 0.641, 0.5342, 0.696, 0.5342, 0.7515, 0.5342, 0.696, 0.5342, 0.696, 0.5342, 0.7515, 0.5342, 0.641, 0.7132, 0.696, 0.7132, 0.696, 0.7132, 0.641, 0.7132, 0.641, 0.5954, 0.641, 0.7132, 0.696, 0.7132, 0.696, 0.5954, 0.641, 0.5954, 0.696, 0.5954, 0.696, 0.7132, 0.641, 0.7132, 0.641, 0.7132, 0.641, 0.5954, 0.641, 0.5954, 0.641, 0.7132, 0.696, 0.7132, 0.641, 0.7132, 0.641, 0.7132, 0.696, 0.7132, 0.641, 0.5954, 0.696, 0.5954, 0.696, 0.5954, 0.641, 0.5954, 0.696, 0.5954, 0.696, 0.7132, 0.696, 0.7132, 0.696, 0.5954, 0.641, 0.5954, 0.696, 0.5954, 0.696, 0.7132, 0.641, 0.7132, 0.641, 0.5954, 0.641, 0.7132, 0.696, 0.7132, 0.696, 0.5954, 0.696, 0.5954, 0.641, 0.5954, 0.641, 0.5954, 0.696, 0.5954, 0.641, 0.5954, 0.641, 0.7132, 0.641, 0.7132, 0.641, 0.5954, 0.696, 0.7132, 0.696, 0.5954, 0.696, 0.5954, 0.696, 0.7132, 0.641, 0.7132, 0.696, 0.7132, 0.696, 0.7132, 0.641, 0.7132, 0.696, 0.5342, 0.696, 0.5954, 0.7515, 0.5954, 0.7515, 0.5342, 0.641, 0.5342, 0.641, 0.5954, 0.696, 0.5954, 0.696, 0.5342, 0.641, 0.5954, 0.696, 0.5954, 0.696, 0.5954, 0.641, 0.5954, 0.7515, 0.5342, 0.696, 0.5342, 0.696, 0.5342, 0.7515, 0.5342, 0.696, 0.5954, 0.7515, 0.5954, 0.7515, 0.5954, 0.696, 0.5954, 0.641, 0.5342, 0.641, 0.5954, 0.641, 0.5954, 0.641, 0.5342])
me_cube_106.materials.append(mat_material_001)
me_cube_106.materials.append(None)
me_cube_106.materials.append(None)
me_cube_106.use_remesh_preserve_attributes = False
me_cube_106.use_mirror_x = True
me_cube_106.update()
me_cube_107 = bpy.data.meshes.new('Cube.107')
me_cube_107.from_pydata([(-1.0, -0.4391, -1.0), (-1.0, -0.4391, 1.0), (-1.0, 1.0, -1.0), (-1.0, 1.0, 1.0), (1.0, -0.4391, -1.0), (1.0, -0.4391, 1.0), (1.0, 1.0, -1.0), (1.0, 1.0, 1.0)], [], [(0, 1, 3, 2), (2, 3, 7, 6), (6, 7, 5, 4), (4, 5, 1, 0), (2, 6, 4, 0), (7, 3, 1, 5)])
_uv = me_cube_107.uv_layers.new(name='UVMap')
_uv.uv.foreach_set('vector', [0.5739, 0.286, 0.5743, 0.3429, 0.4261, 0.3523, 0.4265, 0.2981, 0.841, 0.03149, 0.8445, 0.07611, 0.1816, 0.1724, 0.1852, 0.1411, 0.6765, 0.2991, 0.6764, 0.3403, 0.593, 0.3155, 0.5931, 0.2677, 0.7863, 0.284, 0.7894, 0.3109, 0.2308, 0.286, 0.2322, 0.2582, 0.1046, 0.2614, 0.7409, 0.2626, 0.7358, 0.3788, 0.1034, 0.3789, 0.7937, 0.1422, 0.3091, 0.1503, 0.3045, 0.02999, 0.789, 0.01111])
me_cube_107.materials.append(mat_material_estante)
me_cube_107.use_remesh_preserve_attributes = False
me_cube_107.use_mirror_x = True
me_cube_107.update()
me_cube_109 = bpy.data.meshes.new('Cube.109')
me_cube_109.from_pydata([(1.709, -0.5026, 1.0), (1.709, -0.8483, 1.0), (0.7474, -0.5026, 1.0), (0.7474, -0.8483, 1.0), (0.7608, -0.5161, 1.043), (1.695, -0.5161, 1.043), (1.695, -0.8349, 1.024), (0.7608, -0.8349, 1.024), (0.7474, -0.5026, 1.044), (1.709, -0.5026, 1.044), (1.709, -0.8483, 1.023), (0.7474, -0.8483, 1.023), (0.7643, -0.5192, 1.037), (1.692, -0.5192, 1.037), (1.692, -0.8311, 1.019), (0.7643, -0.8311, 1.019), (0.7608, -0.5158, 1.037), (1.695, -0.5158, 1.037), (1.695, -0.8346, 1.019), (0.7608, -0.8346, 1.019), (0.775, -0.5235, 1.049), (1.681, -0.5235, 1.049), (1.681, -0.8282, 1.031), (0.775, -0.8282, 1.031)], [], [(0, 2, 3, 1), (6, 7, 19, 18), (0, 1, 10, 9), (1, 3, 11, 10), (2, 0, 9, 8), (3, 2, 8, 11), (5, 4, 8, 9), (6, 5, 9, 10), (7, 6, 10, 11), (4, 7, 11, 8), (13, 14, 22, 21), (4, 5, 17, 16), (7, 4, 16, 19), (5, 6, 18, 17), (13, 12, 16, 17), (14, 13, 17, 18), (15, 14, 18, 19), (12, 15, 19, 16), (21, 22, 23, 20), (14, 15, 23, 22), (12, 13, 21, 20), (15, 12, 20, 23)])
_uv = me_cube_109.uv_layers.new(name='UVMap')
_uv.uv.foreach_set('vector', [0.641, 0.5342, 0.7515, 0.5342, 0.7515, 0.7132, 0.641, 0.7132, 0.6425, 0.7062, 0.7499, 0.7062, 0.7499, 0.7062, 0.6425, 0.7062, 0.641, 0.5342, 0.641, 0.7132, 0.641, 0.7132, 0.641, 0.5342, 0.641, 0.7132, 0.7515, 0.7132, 0.7515, 0.7132, 0.641, 0.7132, 0.7515, 0.5342, 0.641, 0.5342, 0.641, 0.5342, 0.7515, 0.5342, 0.7515, 0.7132, 0.7515, 0.5342, 0.7515, 0.5342, 0.7515, 0.7132, 0.6425, 0.5412, 0.7499, 0.5412, 0.7515, 0.5342, 0.641, 0.5342, 0.6425, 0.7062, 0.6425, 0.5412, 0.641, 0.5342, 0.641, 0.7132, 0.7499, 0.7062, 0.6425, 0.7062, 0.641, 0.7132, 0.7515, 0.7132, 0.7499, 0.5412, 0.7499, 0.7062, 0.7515, 0.7132, 0.7515, 0.5342, 0.6429, 0.543, 0.6429, 0.7044, 0.6429, 0.7044, 0.6429, 0.543, 0.7499, 0.5412, 0.6425, 0.5412, 0.6425, 0.5412, 0.7499, 0.5412, 0.7499, 0.7062, 0.7499, 0.5412, 0.7499, 0.5412, 0.7499, 0.7062, 0.6425, 0.5412, 0.6425, 0.7062, 0.6425, 0.7062, 0.6425, 0.5412, 0.6429, 0.543, 0.7495, 0.543, 0.7499, 0.5412, 0.6425, 0.5412, 0.6429, 0.7044, 0.6429, 0.543, 0.6425, 0.5412, 0.6425, 0.7062, 0.7495, 0.7044, 0.6429, 0.7044, 0.6425, 0.7062, 0.7499, 0.7062, 0.7495, 0.543, 0.7495, 0.7044, 0.7499, 0.7062, 0.7499, 0.5412, 0.6429, 0.543, 0.6429, 0.7044, 0.7495, 0.7044, 0.7495, 0.543, 0.6429, 0.7044, 0.7495, 0.7044, 0.7495, 0.7044, 0.6429, 0.7044, 0.7495, 0.543, 0.6429, 0.543, 0.6429, 0.543, 0.7495, 0.543, 0.7495, 0.7044, 0.7495, 0.543, 0.7495, 0.543, 0.7495, 0.7044])
me_cube_109.materials.append(mat_material_001)
me_cube_109.materials.append(None)
me_cube_109.materials.append(None)
me_cube_109.use_remesh_preserve_attributes = False
me_cube_109.use_mirror_x = True
me_cube_109.update()

# ---- objects
ob_cube_002 = bpy.data.objects.new('Cube.002', me_cube_002)
ob_cube_001 = bpy.data.objects.new('Cube.001', me_cube_001)
ob_cube = bpy.data.objects.new('Cube', me_cube)
ob_guarda_roupa = bpy.data.objects.new('Guarda_Roupa', me_cube_090)
ob_cama_001 = bpy.data.objects.new('Cama.001', me_cube_092)
ob_estante_002 = bpy.data.objects.new('Estante.002', me_cube_093)
ob_gabinete = bpy.data.objects.new('Gabinete', me_cube_094)
ob_livro = bpy.data.objects.new('Livro', me_cube_095)
ob_mesa_003 = bpy.data.objects.new('Mesa.003', me_cube_104)
ob_monitor = bpy.data.objects.new('Monitor', me_cube_105)
ob_mouse_001 = bpy.data.objects.new('Mouse.001', me_cube_106)
ob_pratileira = bpy.data.objects.new('Pratileira', me_cube_107)
ob_teclado = bpy.data.objects.new('Teclado', me_cube_109)

# ---- transforms, parenting, visibility, modifiers, constraints
ob_cube_002.location = (4.215, 3.534, 4.944)
ob_cube_002.scale = (0.38, 0.015, 0.38)
ob_cube_002.lineart.crease_threshold = 0.0
ob_cube_001.location = (5.232, 3.534, 4.944)
ob_cube_001.scale = (0.38, 0.015, 0.38)
ob_cube_001.lineart.crease_threshold = 0.0
ob_cube.location = (6.159, 3.534, 4.944)
ob_cube.scale = (0.38, 0.015, 0.38)
ob_cube.lineart.crease_threshold = 0.0
ob_guarda_roupa.location = (10.63, 3.146, 3.646)
ob_guarda_roupa.rotation_euler = (0.0, 0.0, 4.712)
ob_guarda_roupa.scale = (0.2697, 0.7487, 0.3278)
ob_guarda_roupa.lineart.crease_threshold = 0.0
ob_guarda_roupa.use_mesh_mirror_x = True
ob_cama_001.location = (6.741, -1.004, 3.518)
ob_cama_001.rotation_euler = (3.142, 0.0, -3.142)
ob_cama_001.scale = (-1.262, -0.7792, -0.2019)
ob_cama_001.lineart.crease_threshold = 0.0
ob_cama_001.use_mesh_mirror_x = True
ob_estante_002.location = (6.135, -2.637, 3.826)
ob_estante_002.scale = (0.6216, 0.668, 0.4978)
ob_estante_002.lineart.crease_threshold = 0.0
ob_estante_002.use_mesh_mirror_x = True
ob_gabinete.location = (8.86, 3.155, 3.868)
ob_gabinete.scale = (0.273, 0.4295, 0.3489)
ob_gabinete.lineart.crease_threshold = 0.0
ob_gabinete.use_mesh_mirror_x = True
ob_livro.location = (8.064, 3.361, 5.097)
ob_livro.scale = (0.02609, 0.08405, 0.1154)
ob_livro.lineart.crease_threshold = 0.0
ob_livro.use_mesh_mirror_x = True
ob_mesa_003.location = (8.86, 3.12, 3.655)
ob_mesa_003.scale = (0.273, 0.273, 0.3489)
ob_mesa_003.lineart.crease_threshold = 0.0
ob_mesa_003.use_mesh_mirror_x = True
ob_monitor.location = (9.196, 3.124, 4.481)
ob_monitor.scale = (0.3802, 0.273, 0.3489)
ob_monitor.lineart.crease_threshold = 0.0
ob_monitor.use_mesh_mirror_x = True
ob_mouse_001.location = (8.635, 3.146, 3.346)
ob_mouse_001.scale = (0.3922, 0.288, 0.8595)
ob_mouse_001.lock_rotation = (True, True, True)
ob_mouse_001.lineart.crease_threshold = 0.0
ob_mouse_001.use_mesh_mirror_x = True
ob_pratileira.location = (7.752, 3.289, 4.952)
ob_pratileira.scale = (0.8011, 0.1595, 0.02898)
ob_pratileira.lineart.crease_threshold = 0.0
ob_pratileira.use_mesh_mirror_x = True
ob_teclado.location = (8.753, 3.12, 3.868)
ob_teclado.scale = (0.358, 0.273, 0.3489)
ob_teclado.lineart.crease_threshold = 0.0
ob_teclado.use_mesh_mirror_x = True

# ---- collection membership
col_collection_1.objects.link(ob_cube_002)
col_collection_1.objects.link(ob_cube_001)
col_collection_1.objects.link(ob_cube)
col_collection_1.objects.link(ob_guarda_roupa)
col_collection_1.objects.link(ob_cama_001)
col_collection_1.objects.link(ob_estante_002)
col_collection_1.objects.link(ob_gabinete)
col_collection_1.objects.link(ob_livro)
col_collection_1.objects.link(ob_mesa_003)
col_collection_1.objects.link(ob_monitor)
col_collection_1.objects.link(ob_mouse_001)
col_collection_1.objects.link(ob_pratileira)
col_collection_1.objects.link(ob_teclado)

# ---- scene / render settings (as saved in the file)
scene.frame_start = 1; scene.frame_end = 250; scene.frame_set(2)
scene.render.engine = 'BLENDER_EEVEE_NEXT'
scene.render.resolution_percentage = 50
scene.render.dither_intensity = 0.0
scene.cycles.use_denoising = False
scene.cycles.samples = 10
scene.cycles.sampling_pattern = 'TABULATED_SOBOL'
scene.cycles.light_sampling_threshold = 0.0
scene.cycles.use_adaptive_sampling = False
scene.cycles.use_light_tree = False
scene.cycles.blur_glossy = 0.0
scene.cycles.pixel_filter_type = 'GAUSSIAN'
scene.cycles.sample_clamp_indirect = 0.0
scene.view_settings.view_transform = 'Standard'
bpy.context.view_layer.update()

# ---- added for rendering (the .blend has no active camera and no usable light): camera, sun
cam_auto = bpy.data.cameras.new('AutoCamera')
cam_auto.lens = 50.0
cam_auto.sensor_width = 36.0
cam_auto.clip_end = 1000.0
ob_auto_camera = bpy.data.objects.new('AutoCamera', cam_auto)
scene.collection.objects.link(ob_auto_camera)
ob_auto_camera.location = (17.2879, -11.4688, 12.0874)
ob_auto_camera.rotation_euler = (1.09748, -7.21219e-08, 0.694738)
scene.camera = ob_auto_camera
light_auto_sun = bpy.data.lights.new('AutoSun', 'SUN')
light_auto_sun.energy = 3.0
light_auto_sun.angle = 0.0523599
ob_auto_sun = bpy.data.objects.new('AutoSun', light_auto_sun)
scene.collection.objects.link(ob_auto_sun)
ob_auto_sun.rotation_euler = (0.872665, 0.174533, 0.523599)
bpy.context.view_layer.update()
